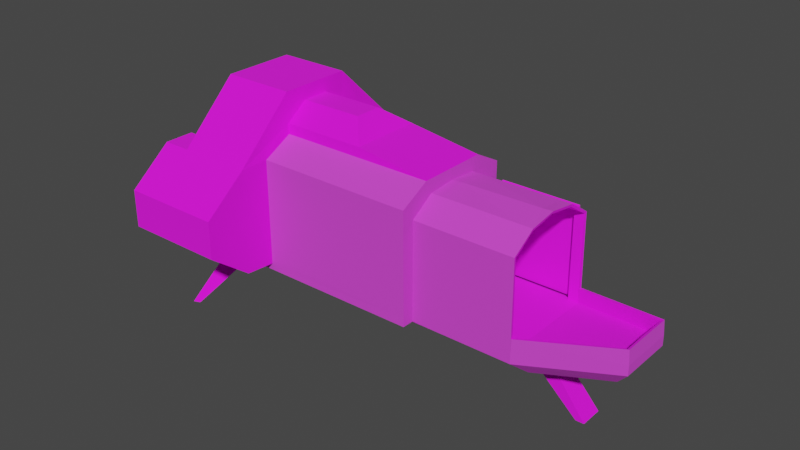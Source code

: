 # Source: Ship.blend  (saved by Blender 5.0.118; exported with 4.5.12 LTS)
import bpy
from mathutils import Matrix  # noqa: F401  (used for matrix-valued properties, if any)

bpy.ops.wm.read_factory_settings(use_empty=True)
scene = bpy.context.scene
scene.name = 'Scene'

# ---- collections
col_collection = bpy.data.collections.new('Collection'); scene.collection.children.link(col_collection)

# ---- images (referenced by path relative to the original .blend; pixels are not part of the script)
import os
ASSET_DIR = os.environ.get("B2B_ASSET_DIR", "")  # directory of the original .blend (textures are referenced by path, not embedded)
HERE = os.path.dirname(os.path.abspath(__file__))  # packed textures are extracted next to this script under _unpacked/

def load_image(name, relpath, width, height, colorspace="sRGB"):
    """Load a texture the original file referenced (path relative to the .blend, or extracted next to this script)."""
    p = next((c for c in (os.path.join(HERE, relpath), os.path.join(ASSET_DIR, relpath)) if relpath and os.path.exists(c)), "")
    if p:
        img = bpy.data.images.load(p, check_existing=True)
        img.name = name
    else:  # same state as the original file: an image datablock whose file is absent (Cycles renders it pink)
        img = bpy.data.images.new(name, width, height)
        img.source = "FILE"
        img.filepath = "//" + (relpath or name)
    img.colorspace_settings.name = colorspace
    return img
img_metal_wall_tx_1_png = load_image('metal_wall_tx_1.png', 'metal_wall_tx_1.png', 1024, 1024, 'sRGB')
img_concrete_wall_tx_1_png = load_image('concrete_wall_tx_1.png', 'concrete_wall_tx_1.png', 1024, 1024, 'sRGB')
img_metal_wall_tx_4_png = load_image('metal_wall_tx_4.png', 'metal_wall_tx_4.png', 1024, 1024, 'sRGB')
img_metal_floor_tx_1_png = load_image('metal_floor_tx_1.png', 'metal_floor_tx_1.png', 1024, 1024, 'sRGB')
img_concrete_2_png = load_image('concrete_2.png', 'concrete_2.png', 1024, 1024, 'sRGB')
img_metal_floor_tx_1_png_001 = load_image('metal_floor_tx_1.png.001', 'metal_floor_tx_1.png', 1024, 1024, 'sRGB')
img_metal_floor_tx_1_png_002 = load_image('metal_floor_tx_1.png.002', 'metal_floor_tx_1.png', 1024, 1024, 'sRGB')

# ---- materials (node trees are filled in below, after node groups)
mat_shipexteriorthrusterstatic = bpy.data.materials.new('ShipExteriorThrusterStatic')
mat_shipexteriorthrusterstatic.use_backface_culling_lightprobe_volume = False
mat_shipexteriorthrusterstatic.use_transparent_shadow = False
mat_shipexterior = bpy.data.materials.new('ShipExterior')
mat_shipexterior.use_backface_culling_lightprobe_volume = False
mat_shipexterior.use_transparent_shadow = False
mat_shipinteriorwalls = bpy.data.materials.new('ShipInteriorWalls')
mat_shipinteriorwalls.use_backface_culling_lightprobe_volume = False
mat_shipinteriorwalls.use_transparent_shadow = False
mat_shipinteriorfloors = bpy.data.materials.new('ShipInteriorFloors')
mat_shipinteriorfloors.use_backface_culling_lightprobe_volume = False
mat_shipinteriorfloors.use_transparent_shadow = False
mat_shipexteriorenginestatic = bpy.data.materials.new('ShipExteriorEngineStatic')
mat_shipexteriorenginestatic.use_backface_culling_lightprobe_volume = False
mat_shipexteriorenginestatic.use_transparent_shadow = False
mat_shipexteriorthrusterheatstatic = bpy.data.materials.new('ShipExteriorThrusterHeatStatic')
mat_shipexteriorthrusterheatstatic.use_backface_culling_lightprobe_volume = False
mat_shipexteriorthrusterheatstatic.use_transparent_shadow = False
mat_shipexteriorlandinggear = bpy.data.materials.new('ShipExteriorLandingGear')
mat_shipexteriorlandinggear.use_backface_culling_lightprobe_volume = False
mat_shipexteriorlandinggear.use_transparent_shadow = False
mat_shipinteriorceiling = bpy.data.materials.new('ShipInteriorCeiling')
mat_shipinteriorceiling.use_backface_culling_lightprobe_volume = False
mat_shipinteriorceiling.use_transparent_shadow = False
mat_shipexteriorthrusterback = bpy.data.materials.new('ShipExteriorThrusterBack')
mat_shipexteriorthrusterback.use_backface_culling_lightprobe_volume = False
mat_shipexteriorthrusterback.use_transparent_shadow = False
mat_glass = bpy.data.materials.new('Glass')
mat_glass.surface_render_method = 'BLENDED'
mat_glass.blend_method = 'BLEND'
mat_glass.use_backface_culling_lightprobe_volume = False
mat_shipinteriorfloors_001 = bpy.data.materials.new('ShipInteriorFloors.001')
mat_shipinteriorfloors_001.use_backface_culling_lightprobe_volume = False
mat_shipinteriorfloors_001.use_transparent_shadow = False
mat_shipinteriorfloors_002 = bpy.data.materials.new('ShipInteriorFloors.002')
mat_shipinteriorfloors_002.use_backface_culling_lightprobe_volume = False
mat_shipinteriorfloors_002.use_transparent_shadow = False

# ---- material node trees
mat_shipexteriorthrusterstatic.use_nodes = True; mat_shipexteriorthrusterstatic.node_tree.nodes.clear()
_N = mat_shipexteriorthrusterstatic.node_tree.nodes; _L = mat_shipexteriorthrusterstatic.node_tree.links
n0 = _N.new('ShaderNodeBsdfPrincipled'); n0.name = 'Principled BSDF'; n0.location = (10, 300)
n0.distribution = 'GGX'
n0.subsurface_method = 'RANDOM_WALK_SKIN'
n0.inputs[2].default_value = 1.0
n0.inputs[3].default_value = 1.45
n0.inputs[27].default_value = (0.0, 0.0, 0.0, 1.0)
n0.inputs[28].default_value = 1.0
n1 = _N.new('ShaderNodeOutputMaterial'); n1.name = 'Material Output'; n1.location = (300, 300)
n2 = _N.new('ShaderNodeTexImage'); n2.name = 'Image Texture'; n2.location = (-377, 241)
n2.image = img_metal_wall_tx_1_png
_L.new(n0.outputs[0], n1.inputs[0])
_L.new(n2.outputs[0], n0.inputs[0])
n1.is_active_output = True
mat_shipexterior.use_nodes = True; mat_shipexterior.node_tree.nodes.clear()
_N = mat_shipexterior.node_tree.nodes; _L = mat_shipexterior.node_tree.links
n0 = _N.new('ShaderNodeBsdfPrincipled'); n0.name = 'Principled BSDF'; n0.location = (10, 300)
n0.distribution = 'GGX'
n0.subsurface_method = 'RANDOM_WALK_SKIN'
n0.inputs[2].default_value = 1.0
n0.inputs[3].default_value = 1.45
n0.inputs[27].default_value = (0.0, 0.0, 0.0, 1.0)
n0.inputs[28].default_value = 1.0
n1 = _N.new('ShaderNodeOutputMaterial'); n1.name = 'Material Output'; n1.location = (300, 300)
n2 = _N.new('ShaderNodeTexImage'); n2.name = 'Image Texture'; n2.location = (-797, 213)
n2.image = img_concrete_wall_tx_1_png
n3 = _N.new('ShaderNodeRGBCurve'); n3.name = 'RGB Curves'; n3.location = (-435, 264)
_c = n3.mapping.curves[3]
while len(_c.points) > 2: _c.points.remove(_c.points[-1])
_c.points[0].location = (0.0, 0.05625); _c.points[0].handle_type = 'VECTOR'
_c.points[1].location = (0.51364, 1.0); _c.points[1].handle_type = 'AUTO'
_p = _c.points.new(1.0, 0.74375); _p.handle_type = 'AUTO'
n3.mapping.update()
_L.new(n0.outputs[0], n1.inputs[0])
_L.new(n2.outputs[0], n3.inputs[1])
_L.new(n3.outputs[0], n0.inputs[0])
n1.is_active_output = True
mat_shipinteriorwalls.use_nodes = True; mat_shipinteriorwalls.node_tree.nodes.clear()
_N = mat_shipinteriorwalls.node_tree.nodes; _L = mat_shipinteriorwalls.node_tree.links
n0 = _N.new('ShaderNodeBsdfPrincipled'); n0.name = 'Principled BSDF'; n0.location = (10, 300)
n0.distribution = 'GGX'
n0.subsurface_method = 'RANDOM_WALK_SKIN'
n0.inputs[2].default_value = 1.0
n0.inputs[3].default_value = 1.45
n0.inputs[27].default_value = (0.0, 0.0, 0.0, 1.0)
n0.inputs[28].default_value = 1.0
n1 = _N.new('ShaderNodeOutputMaterial'); n1.name = 'Material Output'; n1.location = (300, 300)
n2 = _N.new('ShaderNodeTexImage'); n2.name = 'Image Texture'; n2.location = (-442, 244)
n2.image = img_metal_wall_tx_4_png
_L.new(n0.outputs[0], n1.inputs[0])
_L.new(n2.outputs[0], n0.inputs[0])
n1.is_active_output = True
mat_shipinteriorfloors.use_nodes = True; mat_shipinteriorfloors.node_tree.nodes.clear()
_N = mat_shipinteriorfloors.node_tree.nodes; _L = mat_shipinteriorfloors.node_tree.links
n0 = _N.new('ShaderNodeBsdfPrincipled'); n0.name = 'Principled BSDF'; n0.location = (10, 300)
n0.distribution = 'GGX'
n0.subsurface_method = 'RANDOM_WALK_SKIN'
n0.inputs[2].default_value = 1.0
n0.inputs[3].default_value = 1.45
n0.inputs[27].default_value = (0.0, 0.0, 0.0, 1.0)
n0.inputs[28].default_value = 1.0
n1 = _N.new('ShaderNodeOutputMaterial'); n1.name = 'Material Output'; n1.location = (300, 300)
n2 = _N.new('ShaderNodeTexImage'); n2.name = 'Image Texture'; n2.location = (-463, 165)
n2.image = img_metal_floor_tx_1_png
_L.new(n0.outputs[0], n1.inputs[0])
_L.new(n2.outputs[0], n0.inputs[0])
n1.is_active_output = True
mat_shipexteriorenginestatic.use_nodes = True; mat_shipexteriorenginestatic.node_tree.nodes.clear()
_N = mat_shipexteriorenginestatic.node_tree.nodes; _L = mat_shipexteriorenginestatic.node_tree.links
n0 = _N.new('ShaderNodeBsdfPrincipled'); n0.name = 'Principled BSDF'; n0.location = (10, 300)
n0.distribution = 'GGX'
n0.subsurface_method = 'RANDOM_WALK_SKIN'
n0.inputs[2].default_value = 1.0
n0.inputs[3].default_value = 1.45
n0.inputs[27].default_value = (0.0, 0.0, 0.0, 1.0)
n0.inputs[28].default_value = 1.0
n1 = _N.new('ShaderNodeOutputMaterial'); n1.name = 'Material Output'; n1.location = (300, 300)
n2 = _N.new('ShaderNodeTexImage'); n2.name = 'Image Texture'; n2.location = (-466, 148)
n2.image = img_concrete_2_png
_L.new(n0.outputs[0], n1.inputs[0])
_L.new(n2.outputs[0], n0.inputs[0])
n1.is_active_output = True
mat_shipexteriorthrusterheatstatic.use_nodes = True; mat_shipexteriorthrusterheatstatic.node_tree.nodes.clear()
_N = mat_shipexteriorthrusterheatstatic.node_tree.nodes; _L = mat_shipexteriorthrusterheatstatic.node_tree.links
n0 = _N.new('ShaderNodeOutputMaterial'); n0.name = 'Material Output'; n0.location = (300, 300)
n1 = _N.new('ShaderNodeBsdfPrincipled'); n1.name = 'Principled BSDF'; n1.location = (10, 300)
n1.distribution = 'GGX'
n1.subsurface_method = 'RANDOM_WALK_SKIN'
n1.inputs[0].default_value = (0.0, 0.0, 0.0, 1.0)
n1.inputs[2].default_value = 1.0
n1.inputs[3].default_value = 1.45
n1.inputs[27].default_value = (0.0, 0.0, 0.0, 1.0)
n1.inputs[28].default_value = 1.0
_L.new(n1.outputs[0], n0.inputs[0])
n0.is_active_output = True
mat_shipexteriorlandinggear.use_nodes = True; mat_shipexteriorlandinggear.node_tree.nodes.clear()
_N = mat_shipexteriorlandinggear.node_tree.nodes; _L = mat_shipexteriorlandinggear.node_tree.links
n0 = _N.new('ShaderNodeOutputMaterial'); n0.name = 'Material Output'; n0.location = (300, 300)
n1 = _N.new('ShaderNodeBsdfPrincipled'); n1.name = 'Principled BSDF'; n1.location = (10, 300)
n1.distribution = 'GGX'
n1.subsurface_method = 'RANDOM_WALK_SKIN'
n1.inputs[2].default_value = 1.0
n1.inputs[3].default_value = 1.45
n1.inputs[27].default_value = (0.0, 0.0, 0.0, 1.0)
n1.inputs[28].default_value = 1.0
n2 = _N.new('ShaderNodeTexImage'); n2.name = 'Image Texture'; n2.location = (-688, 181)
n2.image = img_metal_floor_tx_1_png
_L.new(n1.outputs[0], n0.inputs[0])
_L.new(n2.outputs[0], n1.inputs[0])
n0.is_active_output = True
mat_shipinteriorceiling.use_nodes = True; mat_shipinteriorceiling.node_tree.nodes.clear()
_N = mat_shipinteriorceiling.node_tree.nodes; _L = mat_shipinteriorceiling.node_tree.links
n0 = _N.new('ShaderNodeBsdfPrincipled'); n0.name = 'Principled BSDF'; n0.location = (10, 300)
n0.distribution = 'GGX'
n0.subsurface_method = 'RANDOM_WALK_SKIN'
n0.inputs[2].default_value = 1.0
n0.inputs[3].default_value = 1.45
n0.inputs[27].default_value = (0.0, 0.0, 0.0, 1.0)
n0.inputs[28].default_value = 1.0
n1 = _N.new('ShaderNodeOutputMaterial'); n1.name = 'Material Output'; n1.location = (300, 300)
n2 = _N.new('ShaderNodeTexImage'); n2.name = 'Image Texture'; n2.location = (-531, 106)
n2.image = img_metal_wall_tx_1_png
_L.new(n0.outputs[0], n1.inputs[0])
_L.new(n2.outputs[0], n0.inputs[0])
n1.is_active_output = True
mat_shipexteriorthrusterback.use_nodes = True; mat_shipexteriorthrusterback.node_tree.nodes.clear()
_N = mat_shipexteriorthrusterback.node_tree.nodes; _L = mat_shipexteriorthrusterback.node_tree.links
n0 = _N.new('ShaderNodeBsdfPrincipled'); n0.name = 'Principled BSDF'; n0.location = (10, 300)
n0.distribution = 'GGX'
n0.subsurface_method = 'RANDOM_WALK_SKIN'
n0.inputs[3].default_value = 1.45
n0.inputs[27].default_value = (0.0, 0.0, 0.0, 1.0)
n0.inputs[28].default_value = 1.0
n1 = _N.new('ShaderNodeOutputMaterial'); n1.name = 'Material Output'; n1.location = (300, 300)
_L.new(n0.outputs[0], n1.inputs[0])
n1.is_active_output = True
mat_glass.use_nodes = True; mat_glass.node_tree.nodes.clear()
_N = mat_glass.node_tree.nodes; _L = mat_glass.node_tree.links
n0 = _N.new('ShaderNodeOutputMaterial'); n0.name = 'Material Output'; n0.location = (300, 300)
n0.target = 'CYCLES'
n1 = _N.new('ShaderNodeRGB'); n1.name = 'RGB'; n1.location = (-221, 284)
n1.outputs[0].default_value = (0.7835, 0.9568, 1.0, 1.0)
n2 = _N.new('ShaderNodeBsdfPrincipled'); n2.name = 'Principled BSDF'; n2.location = (10, 300)
n2.distribution = 'GGX'
n2.inputs[2].default_value = 1.0
n2.inputs[3].default_value = 1.45
n2.inputs[4].default_value = 0.01818
n2.inputs[11].default_value = 1.01
n2.inputs[13].default_value = 0.0
n2.inputs[18].default_value = 1.0
n2.inputs[20].default_value = 0.0
n2.inputs[27].default_value = (0.0, 0.0, 0.0, 1.0)
n3 = _N.new('ShaderNodeOutputMaterial'); n3.name = 'Material Output.001'; n3.location = (0, 0)
n3.target = 'EEVEE'
n4 = _N.new('ShaderNodeMixShader'); n4.name = 'Mix Shader'; n4.location = (0, 0)
n4.label = 'Disable Shadow'
n4.hide = True
n5 = _N.new('ShaderNodeLightPath'); n5.name = 'Light Path'; n5.location = (0, 0)
n5.hide = True
n6 = _N.new('ShaderNodeBsdfTransparent'); n6.name = 'Transparent BSDF'; n6.location = (0, 0)
n6.hide = True
_L.new(n2.outputs[0], n0.inputs[0])
_L.new(n1.outputs[0], n2.inputs[0])
_L.new(n2.outputs[0], n0.inputs[1])
_L.new(n2.outputs[0], n3.inputs[1])
_L.new(n2.outputs[0], n4.inputs[1])
_L.new(n4.outputs[0], n3.inputs[0])
_L.new(n5.outputs[1], n4.inputs[0])
_L.new(n6.outputs[0], n4.inputs[2])
n0.is_active_output = True
mat_shipinteriorfloors_001.use_nodes = True; mat_shipinteriorfloors_001.node_tree.nodes.clear()
_N = mat_shipinteriorfloors_001.node_tree.nodes; _L = mat_shipinteriorfloors_001.node_tree.links
n0 = _N.new('ShaderNodeBsdfPrincipled'); n0.name = 'Principled BSDF'; n0.location = (10, 300)
n0.distribution = 'GGX'
n0.subsurface_method = 'RANDOM_WALK_SKIN'
n0.inputs[2].default_value = 1.0
n0.inputs[3].default_value = 1.45
n0.inputs[27].default_value = (0.0, 0.0, 0.0, 1.0)
n0.inputs[28].default_value = 1.0
n1 = _N.new('ShaderNodeOutputMaterial'); n1.name = 'Material Output'; n1.location = (300, 300)
n2 = _N.new('ShaderNodeTexImage'); n2.name = 'Image Texture'; n2.location = (-463, 165)
n2.image = img_metal_floor_tx_1_png_001
_L.new(n0.outputs[0], n1.inputs[0])
_L.new(n2.outputs[0], n0.inputs[0])
n1.is_active_output = True
mat_shipinteriorfloors_002.use_nodes = True; mat_shipinteriorfloors_002.node_tree.nodes.clear()
_N = mat_shipinteriorfloors_002.node_tree.nodes; _L = mat_shipinteriorfloors_002.node_tree.links
n0 = _N.new('ShaderNodeBsdfPrincipled'); n0.name = 'Principled BSDF'; n0.location = (10, 300)
n0.distribution = 'GGX'
n0.subsurface_method = 'RANDOM_WALK_SKIN'
n0.inputs[2].default_value = 1.0
n0.inputs[3].default_value = 1.45
n0.inputs[27].default_value = (0.0, 0.0, 0.0, 1.0)
n0.inputs[28].default_value = 1.0
n1 = _N.new('ShaderNodeOutputMaterial'); n1.name = 'Material Output'; n1.location = (300, 300)
n2 = _N.new('ShaderNodeTexImage'); n2.name = 'Image Texture'; n2.location = (-463, 165)
n2.image = img_metal_floor_tx_1_png_002
_L.new(n0.outputs[0], n1.inputs[0])
_L.new(n2.outputs[0], n0.inputs[0])
n1.is_active_output = True

# ---- world
world_world = bpy.data.worlds.new('World'); scene.world = world_world
world_world.use_nodes = True; world_world.node_tree.nodes.clear()
_N = world_world.node_tree.nodes; _L = world_world.node_tree.links
n0 = _N.new('ShaderNodeOutputWorld'); n0.name = 'World Output'; n0.location = (300, 300)
n1 = _N.new('ShaderNodeBackground'); n1.name = 'Background'; n1.location = (10, 300)
n1.inputs[0].default_value = (0.05088, 0.05088, 0.05088, 1.0)
_L.new(n1.outputs[0], n0.inputs[0])
n0.is_active_output = True
world_world.color = (0.05088, 0.05088, 0.05088)
world_world.use_sun_shadow = False
world_world.sun_shadow_jitter_overblur = 0.0

# ---- meshes
me_cube = bpy.data.meshes.new('Cube')
me_cube.from_pydata([(-6.186, -0.00944, 2.612), (2.013, -0.00944, 2.211), (2.013, 1.876, 1.574), (5.265, 1.882, -1.546), (5.591, 1.79, 1.525), (8.797, 0.9385, -0.5068), (8.782, -0.00944, -0.5125), (1.943, -0.01751, 2.141), (-6.112, 2.258, 2.01), (-3.555, 2.292, 2.038), (1.943, 1.781, -1.557), (2.396, 1.776, -1.557), (-3.555, -2.378, 2.09), (2.013, -2.299, -1.557), (5.624, -1.783, -1.547), (5.591, -1.79, 1.525), (-3.605, -1.248, 2.517), (1.954, -2.258, 2.01), (1.949, -0.9947, 2.064), (-3.605, -2.226, -1.572), (5.265, -1.782, -1.546), (5.637, -1.882, -1.895), (8.914, -0.9925, -1.331), (2.386, -1.021, 2.136), (2.386, -1.876, 1.574), (2.386, 1.021, 2.136), (5.233, -0.00944, 2.273), (2.382, -1.794, 1.529), (-6.182, 1.272, 2.614), (-6.186, -0.00944, -1.573), (5.604, 1.876, 1.574), (2.013, 2.326, 2.051), (2.013, 1.876, -1.557), (-3.555, 2.378, 2.09), (-0.6073, -0.00944, 2.684), (-6.117, 1.255, 2.539), (-3.605, 1.248, 2.517), (-6.115, -0.00963, 2.541), (1.974, 1.25, 2.525), (1.971, 1.796, 1.531), (1.942, -0.01136, 2.543), (-6.115, 2.256, -1.573), (-0.6074, -0.01217, 2.584), (2.404, 1.801, 1.524), (5.604, -1.021, 2.136), (5.58, -0.9895, 2.044), (-6.182, -1.272, 2.614), (5.604, -1.873, 1.574), (2.013, 0.00944, 2.614), (-3.605, -2.326, -1.573), (-6.172, -2.326, 2.051), (-6.117, -1.255, 2.539), (8.814, 0.00944, -0.9888), (1.974, -1.25, 2.525), (1.971, -1.796, 1.531), (1.968, -1.771, -1.557), (8.914, 0.9925, -1.331), (8.914, -0.00944, -1.331), (5.265, 1.882, -1.895), (2.013, -1.876, -1.906), (2.013, -2.299, -1.906), (5.265, -1.882, -1.895), (5.232, 1.876, 1.574), (5.236, 1.797, 1.522), (-0.6073, 1.272, 2.614), (5.637, 1.882, -1.546), (8.876, 0.9925, -0.4785), (8.876, -0.00944, -0.4785), (-3.605, 1.272, 2.614), (8.914, 0.9925, -0.9814), (2.014, 1.021, 2.136), (-3.605, 2.326, -1.573), (-3.605, -0.00944, 2.614), (2.396, 1.876, -1.557), (-6.086, -0.009761, -1.573), (5.58, 0.9895, 2.044), (-3.605, 2.226, -1.572), (-3.605, -0.01078, 2.514), (5.637, -1.882, -1.546), (-3.605, -1.272, 2.614), (8.914, -0.9925, -0.9814), (2.013, -1.272, 2.614), (-6.186, -2.326, -1.573), (2.013, -1.876, -1.557), (8.797, -0.9385, -0.5068), (-6.115, -2.256, -1.573), (-6.186, 2.326, -1.922), (-6.186, -2.326, -1.922), (2.396, -1.876, -1.906), (2.386, -0.00944, 2.235), (5.233, -1.021, 2.136), (5.233, 1.021, 2.136), (2.41, 1.876, 1.574), (5.604, 1.021, 2.136), (5.604, -0.00944, 2.296), (8.914, -0.00944, -0.9814), (2.013, 1.272, 2.614), (-6.186, 2.326, -1.573), (-6.172, 2.326, 2.051), (2.013, 2.299, -1.557), (8.876, -0.9925, -0.4785), (5.578, -0.01986, 2.2), (5.624, 1.783, -1.547), (-0.6074, 1.27, 2.514), (8.834, 0.9317, -0.9873), (1.954, 2.258, 2.01), (1.949, 0.9947, 2.064), (1.942, 2.229, -1.556), (5.265, 1.782, -1.546), (-0.6073, -1.272, 2.614), (2.013, -2.326, 2.051), (2.014, -1.021, 2.136), (2.013, -1.876, 1.574), (5.265, -1.882, -1.546), (2.396, -1.876, -1.557), (8.834, -0.9317, -0.9873), (-0.6074, -1.27, 2.514), (-6.112, -2.258, 2.01), (1.942, -2.229, -1.556), (-3.555, -2.292, 2.038), (2.396, -1.776, -1.557), (5.637, 1.882, -1.895), (2.013, 1.876, -1.906), (2.013, 2.299, -1.906), (2.396, 1.876, -1.906), (5.233, -1.876, 1.574), (5.249, -1.792, 1.526), (1.428, -1.417, -2.296), (1.428, -1.749, -2.295), (5.966, 1.399, -2.288), (5.274, 1.399, -2.288), (2.39, -1.394, -2.296), (5.966, -1.399, -2.288), (2.39, 1.394, -2.296), (1.428, 1.417, -2.296), (-5.182, -1.771, -2.308), (8.486, 0.7312, -1.849), (8.47, 0.007406, -1.85), (-5.182, 1.771, -2.308), (8.486, -0.7312, -1.849), (5.274, -1.399, -2.288), (1.428, 1.749, -2.295), (8.876, 0.9925, -0.4785), (5.637, 1.882, -1.546), (8.876, -0.9925, -0.4785), (8.797, -0.9385, -0.5068), (5.624, 1.783, -1.547), (5.637, -1.882, -1.546), (8.797, 0.9385, -0.5068), (5.624, -1.783, -1.547), (8.876, 0.9925, -0.4785), (5.637, 1.882, -1.046), (8.876, -0.9925, -0.4785), (8.797, -0.9385, -0.5068), (5.624, 1.783, -1.047), (5.637, -1.882, -1.046), (8.797, 0.9385, -0.5068), (5.624, -1.783, -1.047)], [], [(1, 89, 25, 70), (70, 25, 92, 2), (68, 33, 98, 28), (68, 28, 0, 72), (96, 70, 2, 31), (48, 1, 70, 96), (0, 28, 98, 97, 29), (98, 33, 71, 97), (31, 33, 68, 96), (32, 99, 31, 2), (71, 33, 31, 99), (34, 48, 96, 64), (64, 68, 72, 34), (30, 65, 3, 62), (32, 2, 92, 73), (7, 106, 75, 101), (106, 39, 43, 63, 4, 75), (36, 35, 8, 9), (36, 77, 37, 35), (5, 104, 52, 6), (40, 38, 106, 7), (37, 74, 41, 8, 35), (8, 41, 76, 9), (105, 38, 36, 9), (10, 39, 105, 107), (76, 107, 105, 9), (103, 42, 77, 36), (4, 63, 108, 102), (10, 11, 43, 39), (0, 29, 74, 37), (151, 30, 4, 154), (69, 95, 52, 104), (68, 64, 103, 36), (1, 48, 40, 7), (64, 96, 38, 103), (94, 26, 89, 1, 7, 101), (97, 71, 76, 41), (2, 92, 43, 39), (29, 97, 41, 74), (99, 32, 10, 107), (96, 68, 36, 38), (72, 0, 37, 77), (34, 72, 77, 42), (3, 65, 102, 108), (32, 73, 11, 10), (1, 111, 23, 89), (111, 112, 24, 23), (79, 46, 50, 12), (79, 72, 0, 46), (48, 81, 111, 1), (0, 29, 82, 50, 46), (50, 82, 49, 12), (110, 81, 79, 12), (83, 112, 110, 13), (49, 13, 110, 12), (34, 109, 81, 48), (109, 34, 72, 79), (7, 101, 45, 18), (18, 45, 15, 126, 27, 54), (16, 119, 117, 51), (16, 51, 37, 77), (102, 154, 146), (84, 6, 52, 115), (53, 18, 54, 17), (40, 7, 18, 53), (37, 51, 117, 85, 74), (117, 119, 19, 85), (17, 119, 16, 53), (55, 118, 17, 54), (19, 119, 17, 118), (116, 16, 77, 42), (114, 83, 112, 54, 55, 120), (80, 115, 52, 95), (79, 16, 116, 109), (78, 14, 115, 80), (109, 116, 53, 81), (82, 85, 19, 49), (112, 24, 27, 54), (29, 74, 85, 82), (13, 118, 55, 83), (49, 19, 118, 13), (81, 53, 16, 79), (113, 20, 14, 78), (83, 55, 120, 114), (104, 102, 14, 115, 52), (86, 97, 71, 99, 123), (88, 131, 140, 61), (60, 13, 49, 82, 87), (139, 137, 57, 22), (123, 141, 138, 86), (21, 132, 139, 22), (59, 127, 131, 88), (122, 134, 141, 123), (57, 137, 136, 56), (56, 136, 129, 121), (61, 140, 132, 21), (58, 130, 133, 124), (124, 133, 134, 122), (59, 83, 13, 60), (88, 114, 83, 59), (113, 114, 120, 20), (114, 88, 61, 113), (21, 78, 113, 61), (22, 80, 78, 21), (80, 22, 57, 95), (56, 69, 95, 57), (69, 56, 121, 65), (65, 121, 58, 3), (3, 58, 124, 73), (73, 124, 122, 32), (87, 82, 29, 97, 86), (89, 23, 90, 26), (25, 89, 26, 91), (23, 24, 125, 90), (26, 90, 44, 94), (91, 26, 94, 93), (90, 125, 47, 44), (62, 91, 93, 30), (92, 25, 91, 62), (24, 125, 126, 27), (125, 47, 15, 126), (24, 112, 83, 114), (126, 20, 120, 27), (15, 14, 20, 126), (54, 27, 120, 55), (125, 24, 114, 113), (63, 4, 30, 62), (108, 63, 62, 3), (62, 63, 43, 92), (92, 43, 11, 73), (3, 73, 11, 108), (93, 75, 4, 30), (45, 44, 47, 15), (14, 78, 147, 149), (67, 66, 5, 6), (84, 100, 67, 6), (14, 102, 108, 11, 10, 107, 76, 41, 74, 85, 19, 118, 55, 120, 20), (38, 105, 39, 106), (42, 103, 38, 40), (48, 34, 42, 40), (42, 40, 53, 116), (121, 129, 130, 58), (32, 122, 123, 99), (94, 44, 45, 101), (47, 155, 157, 15), (78, 47, 125, 113), (66, 67, 95, 69), (65, 69, 104, 102), (71, 99, 107, 76), (143, 151, 150, 69), (100, 80, 95, 67), (81, 110, 112, 111), (93, 94, 101, 75), (136, 137, 139, 132, 129), (129, 132, 140, 131, 127, 134, 133, 130), (134, 127, 128, 135, 138, 141), (60, 128, 127, 59), (148, 142, 150, 156), (149, 147, 155, 157), (115, 149, 157, 153), (100, 84, 145, 144), (5, 66, 142, 148), (65, 102, 146, 143), (152, 153, 157, 155), (156, 150, 151, 154), (143, 146, 154, 151), (144, 145, 153, 152), (104, 156, 154, 146), (155, 147, 80, 152), (87, 135, 128, 60), (138, 135, 87, 86)])
me_cube.polygons.foreach_set('material_index', [1, 1, 1, 1, 1, 1, 1, 1, 1, 1, 1, 1, 1, 1, 1, 8, 8, 8, 8, 2, 2, 2, 2, 8, 2, 2, 8, 2, 2, 1, 2, 2, 0, 0, 0, 0, 0, 0, 0, 0, 0, 0, 1, 0, 0, 1, 1, 1, 1, 1, 1, 1, 1, 1, 1, 1, 1, 8, 8, 8, 8, 2, 2, 2, 2, 2, 2, 8, 2, 2, 8, 2, 0, 0, 0, 0, 0, 0, 0, 0, 0, 0, 0, 0, 3, 1, 1, 1, 1, 1, 1, 1, 1, 1, 1, 1, 1, 1, 1, 1, 0, 1, 1, 1, 1, 1, 1, 1, 1, 1, 1, 1, 1, 1, 1, 1, 1, 1, 1, 0, 0, 1, 2, 2, 2, 1, 0, 2, 8, 2, 3, 2, 2, 0, 2, 2, 3, 2, 8, 0, 8, 1, 1, 2, 2, 1, 1, 2, 0, 1, 1, 1, 2, 1, 1, 1, 1, 2, 0, 2, 2, 2, 2, 2, 2, 2, 2, 2, 1, 1, 1])
_uv = me_cube.uv_layers.new(name='UVMap')
_uv.uv.foreach_set('vector', [0.6648, 0.237, 0.6851, 0.2369, 0.6851, 0.2931, 0.6648, 0.2931, 0.6915, 0.2369, 0.7117, 0.2369, 0.7131, 0.2925, 0.6915, 0.2925, 0.4115, 0.8347, 0.4779, 0.832, 0.4764, 0.9741, 0.4115, 0.9746, 0.14, 0.9968, 0.14, 0.8569, 0.2096, 0.8567, 0.2096, 0.9968, 0.8158, 0.4648, 0.8451, 0.4649, 0.8502, 0.5202, 0.8158, 0.5296, 0.8028, 0.1975, 0.8246, 0.1965, 0.8287, 0.2524, 0.8028, 0.2661, 0.1336, 0.682, 0.06405, 0.6821, 0.006822, 0.6516, 0.006823, 0.4548, 0.1336, 0.4548, 0.4808, 0.8229, 0.3387, 0.8256, 0.3407, 0.6267, 0.4808, 0.6261, 0.1415, 0.6735, 0.14, 0.3712, 0.2064, 0.3685, 0.2064, 0.6735, 0.5874, 0.3147, 0.6104, 0.3148, 0.6104, 0.5107, 0.5861, 0.4847, 0.3387, 0.003203, 0.5376, 0.005908, 0.5355, 0.3083, 0.3396, 0.3083, 0.9834, 0.5545, 0.9823, 0.6969, 0.9137, 0.6969, 0.9137, 0.5546, 0.006822, 0.8513, 0.006926, 0.6885, 0.07651, 0.6886, 0.07651, 0.8514, 0.5144, 0.7955, 0.5144, 0.6261, 0.5346, 0.6263, 0.5346, 0.7957, 0.6077, 0.5172, 0.6077, 0.6872, 0.5861, 0.6872, 0.5869, 0.5172, 0.1137, 0.4852, 0.1147, 0.2849, 0.8312, 0.2844, 0.8312, 0.4859, 0.1176, 0.2725, 0.1222, 0.08251, 0.2077, 0.08113, 0.7665, 0.08259, 0.8366, 0.08409, 0.8341, 0.2725, 0.6588, 0.2865, 0.9386, 0.2865, 0.9378, 0.4129, 0.6529, 0.4144, 0.01776, 0.5691, 0.01767, 0.4289, 0.2973, 0.4289, 0.2976, 0.5697, 0.6015, 0.6251, 0.6392, 0.6258, 0.6388, 0.698, 0.6015, 0.6993, 0.6156, 0.3938, 0.6155, 0.2951, 0.6519, 0.3145, 0.6471, 0.3938, 0.5657, 0.6058, 0.5657, 0.004786, 0.8966, 0.004885, 0.8969, 0.5282, 0.7503, 0.6055, 0.8588, 0.535, 0.8588, 0.00245, 1.232, 0.002824, 1.239, 0.5397, 0.03371, 0.4125, 0.03144, 0.2864, 0.6528, 0.2864, 0.6473, 0.4144, 0.4136, 0.3085, 0.4144, 0.5502, 0.3786, 0.588, 0.3786, 0.3088, -0.2356, 0.00405, 0.5904, 0.009027, 0.5904, 0.54, -0.2298, 0.5417, 0.3039, 0.5708, 0.3039, 0.4278, 0.6378, 0.4282, 0.6378, 0.5684, 0.2239, 0.5004, 0.1961, 0.5005, 0.1961, 0.2603, 0.2242, 0.26, 0.8298, 0.3011, 0.8653, 0.3014, 0.8638, 0.5425, 0.8298, 0.5428, 0.1706, 0.6215, 0.1706, 0.3845, 0.1762, 0.3845, 0.1746, 0.6175, 0.4463, 0.5837, 0.4463, 0.7888, 0.4395, 0.7849, 0.4385, 0.5836, 0.8214, 0.3735, 0.8214, 0.2951, 0.8293, 0.2965, 0.8276, 0.3687, 0.7104, 0.1925, 0.7104, 0.1128, 0.7131, 0.1128, 0.7131, 0.1925, 0.2267, 0.2283, 0.2267, 0.239, 0.2247, 0.2371, 0.2248, 0.2264, 0.5546, 0.484, 0.5546, 0.6263, 0.5496, 0.6241, 0.5492, 0.484, 0.5316, 0.6256, 0.532, 0.6157, 0.5316, 0.54, 0.532, 0.5301, 0.5339, 0.5282, 0.5341, 0.6248, 0.9458, 0.07392, 0.9458, 0.005326, 0.9484, 0.005322, 0.9477, 0.07203, 0.7508, 0.4629, 0.7508, 0.4735, 0.7484, 0.4733, 0.7484, 0.4618, 0.8581, 0.8812, 0.8581, 0.9433, 0.8563, 0.9414, 0.8555, 0.8812, 0.2122, 0.2402, 0.2122, 0.2289, 0.2141, 0.2264, 0.2141, 0.2383, 0.5417, 0.353, 0.5417, 0.2037, 0.5444, 0.2037, 0.5442, 0.3519, 0.932, 0.5587, 0.932, 0.4901, 0.9339, 0.492, 0.9347, 0.5587, 0.5546, 0.3147, 0.5546, 0.4775, 0.5492, 0.4776, 0.5492, 0.3148, 0.9154, 0.6884, 0.9154, 0.6785, 0.918, 0.6788, 0.918, 0.6884, 0.7376, 0.4636, 0.7377, 0.4738, 0.7351, 0.4738, 0.7351, 0.4618, 0.9035, 0.4649, 0.9035, 0.5199, 0.8833, 0.5199, 0.8833, 0.4648, 0.528, 0.8581, 0.528, 0.8025, 0.5482, 0.8025, 0.5482, 0.8581, 0.3387, 0.9719, 0.3387, 0.832, 0.4036, 0.8325, 0.4051, 0.9746, 0.996, 0.8905, 0.9274, 0.8905, 0.9274, 0.7503, 0.996, 0.7506, 0.7704, 0.2661, 0.7704, 0.1965, 0.7964, 0.2101, 0.7923, 0.265, 0.6383, 0.2304, 0.6383, 0.003204, 0.764, 0.003203, 0.764, 0.2, 0.7068, 0.2305, 0.6168, 0.7513, 0.6168, 0.5545, 0.7569, 0.5551, 0.7589, 0.754, 0.6089, 0.3083, 0.5441, 0.3083, 0.544, 0.003203, 0.6104, 0.005901, 0.326, 0.3685, 0.3273, 0.5385, 0.303, 0.5646, 0.303, 0.3686, 0.5376, 0.3147, 0.5367, 0.6197, 0.3408, 0.6197, 0.3387, 0.3174, 0.9865, 0.4441, 0.9178, 0.4441, 0.9178, 0.3018, 0.9874, 0.3018, 0.8092, 0.003247, 0.8779, 0.003203, 0.8778, 0.166, 0.8092, 0.166, 0.1157, 0.4973, 0.8332, 0.4973, 0.8332, 0.6911, 0.1167, 0.6907, 0.1157, 0.7022, 0.8321, 0.7037, 0.8343, 0.8921, 0.7668, 0.8922, 0.201, 0.8921, 0.1199, 0.8922, 0.02751, 0.8578, 0.02168, 0.7299, 0.3065, 0.7314, 0.3073, 0.8578, 0.02618, 0.5823, 0.306, 0.5815, 0.3058, 0.7202, 0.02618, 0.7201, 0.5325, 0.7608, 0.5325, 0.7999, 0.5325, 0.7608, 0.5556, 0.6993, 0.556, 0.6266, 0.5933, 0.6251, 0.5933, 0.6988, 0.8102, 0.3836, 0.769, 0.3836, 0.763, 0.3085, 0.8133, 0.2951, 0.66, 0.2951, 0.6915, 0.296, 0.6964, 0.3726, 0.66, 0.392, 0.5648, 0.6079, 0.383, 0.6076, 0.2364, 0.5302, 0.2367, 0.006944, 0.5642, 0.00379, 0.5059, 0.5341, 0.1297, 0.5386, 0.1367, 0.007516, 0.5059, 0.007146, 0.3117, 0.7336, 0.9252, 0.7317, 0.9308, 0.8596, 0.3094, 0.8596, 0.3345, 0.3085, 0.3704, 0.3088, 0.3704, 0.588, 0.3345, 0.5502, 0.907, 0.00412, 0.9012, 0.5465, 0.07366, 0.5448, 0.07366, 0.009142, 0.3111, 0.5825, 0.645, 0.5849, 0.6451, 0.7227, 0.3111, 0.7227, 0.6073, 0.007402, 0.5946, 0.03452, 0.6073, 0.4198, 0.6013, 0.4247, 0.5857, 0.03422, 0.6003, 0.004075, 0.1102, 0.9637, 0.1081, 0.962, 0.1081, 0.937, 0.1107, 0.9376, 0.6998, 0.1925, 0.6971, 0.1925, 0.6971, 0.1128, 0.6998, 0.1128, 0.7218, 0.3682, 0.7244, 0.3685, 0.7239, 0.4581, 0.7218, 0.4597, 0.1231, 0.6885, 0.1285, 0.6885, 0.1281, 0.8286, 0.1231, 0.8308, 0.9453, 0.4901, 0.9472, 0.492, 0.948, 0.5587, 0.9453, 0.5587, 0.8771, 0.5772, 0.8771, 0.5871, 0.8747, 0.5871, 0.8747, 0.5761, 0.8725, 0.8821, 0.8752, 0.8821, 0.8744, 0.9418, 0.8725, 0.9436, 0.1996, 0.2264, 0.2015, 0.2282, 0.2008, 0.2404, 0.1996, 0.2376, 0.3233, 0.3931, 0.326, 0.3931, 0.3252, 0.5406, 0.3233, 0.5424, 0.3366, 0.3931, 0.3391, 0.3941, 0.3393, 0.5424, 0.3366, 0.5424, 0.9077, 0.5761, 0.9104, 0.5761, 0.9103, 0.5857, 0.9077, 0.586, 0.882, 0.6797, 0.8848, 0.6785, 0.8848, 0.6898, 0.8821, 0.6899, 0.3854, 0.07291, 0.6628, 0.0004548, 0.6628, 0.304, 0.3854, 0.2315, 0.3871, 0.1514, 0.1336, 0.4484, 0.1147, 0.4484, 0.1149, 0.3083, 0.1147, 0.003203, 0.1336, 0.00324, 0.08306, 0.6889, 0.1167, 0.6885, 0.1167, 0.8451, 0.08291, 0.8447, 0.0893, 0.00324, 0.1083, 0.003203, 0.108, 0.3083, 0.1083, 0.4484, 0.0893, 0.4484, 0.2525, 0.8709, 0.2531, 0.911, 0.216, 0.9101, 0.216, 0.8567, 0.003203, 0.003203, 0.03982, 0.03493, 0.03985, 0.3938, 0.003203, 0.4484, 0.7704, 0.003203, 0.8028, 0.02347, 0.8021, 0.167, 0.7704, 0.1901, 0.9434, 0.4855, 0.9104, 0.517, 0.9099, 0.4648, 0.9436, 0.4648, 0.5861, 0.739, 0.59, 0.6936, 0.6042, 0.7047, 0.6042, 0.7531, 0.08291, 0.8515, 0.12, 0.8524, 0.1194, 0.8917, 0.08291, 0.9059, 0.777, 0.3018, 0.8087, 0.3248, 0.8094, 0.4684, 0.777, 0.4886, 0.2128, 0.6275, 0.2466, 0.628, 0.2466, 0.6655, 0.2128, 0.6477, 0.8496, 0.458, 0.8158, 0.4583, 0.8158, 0.3018, 0.8495, 0.3022, 0.5208, 0.9257, 0.4872, 0.926, 0.4872, 0.8738, 0.5204, 0.905, 0.777, 0.495, 0.796, 0.495, 0.796, 0.518, 0.777, 0.518, 0.777, 0.5244, 0.796, 0.5244, 0.796, 0.5452, 0.777, 0.5452, 0.8714, 0.5981, 0.8714, 0.6744, 0.8687, 0.6744, 0.8687, 0.5981, 0.9073, 0.7103, 0.8884, 0.7103, 0.8884, 0.5546, 0.9073, 0.5545, 0.8212, 0.2725, 0.8401, 0.2725, 0.8401, 0.2927, 0.8212, 0.2927, 0.5797, 0.6979, 0.561, 0.701, 0.561, 0.5141, 0.5797, 0.511, 0.05957, 0.9111, 0.0406, 0.9111, 0.0406, 0.8578, 0.05957, 0.8578, 0.9051, 0.2509, 0.8862, 0.2509, 0.8862, 0.1965, 0.9051, 0.1965, 0.561, 0.3147, 0.5797, 0.3178, 0.5797, 0.5046, 0.561, 0.5015, 0.7958, 0.2725, 0.8148, 0.2725, 0.8148, 0.2927, 0.7958, 0.2927, 0.303, 0.7668, 0.322, 0.7669, 0.322, 0.9226, 0.303, 0.9225, 0.7704, 0.2725, 0.7894, 0.2725, 0.7894, 0.2932, 0.7704, 0.2932, 0.2777, 0.3685, 0.2966, 0.3685, 0.2966, 0.4943, 0.2966, 0.6211, 0.2777, 0.6211, 0.8563, 0.3018, 0.9114, 0.3018, 0.9114, 0.4564, 0.856, 0.4564, 0.8258, 0.5545, 0.882, 0.5546, 0.882, 0.7092, 0.8256, 0.7091, 0.9399, 0.1578, 0.8843, 0.1578, 0.8843, 0.003203, 0.9399, 0.003203, 0.7397, 0.2371, 0.7397, 0.2925, 0.7195, 0.2925, 0.7195, 0.2369, 0.6383, 0.2935, 0.6383, 0.2371, 0.6584, 0.2369, 0.6584, 0.2935, 0.8596, 0.252, 0.8596, 0.1965, 0.8797, 0.1966, 0.8797, 0.252, 0.8769, 0.4648, 0.8768, 0.5203, 0.8566, 0.5203, 0.8566, 0.4648, 0.6104, 0.9136, 0.5548, 0.915, 0.5548, 0.7604, 0.6104, 0.7605, 0.8751, 0.7953, 0.8752, 0.871, 0.8726, 0.8714, 0.8726, 0.7952, 0.921, 0.586, 0.921, 0.5761, 0.9236, 0.5765, 0.9236, 0.5856, 0.5074, 0.7961, 0.4872, 0.7961, 0.4872, 0.6261, 0.508, 0.6261, 0.05832, 0.8322, 0.05799, 0.5917, 0.2825, 0.5917, 0.2827, 0.8333, 0.8748, 0.5415, 0.8735, 0.3011, 0.9016, 0.3013, 0.9016, 0.5418, 0.1879, 0.5017, 0.1558, 0.5016, 0.1544, 0.26, 0.1879, 0.26, 0.92, 0.9197, 0.7654, 0.9203, 0.7653, 0.7503, 0.921, 0.7503, 0.8639, 0.5771, 0.864, 0.5865, 0.8614, 0.5869, 0.8614, 0.577, 0.1463, 0.26, 0.1447, 0.5002, 0.1385, 0.5042, 0.1385, 0.26, 0.5547, 0.9426, 0.5473, 0.9429, 0.5473, 0.7213, 0.5543, 0.7218, 0.1303, 0.5051, 0.1244, 0.5011, 0.1225, 0.26, 0.1303, 0.26, 0.9415, 0.004075, 0.9415, 0.2286, 0.9336, 0.2286, 0.9336, 0.004092, 0.3945, 0.5961, 0.4021, 0.598, 0.4016, 0.6727, 0.3945, 0.6762, 0.3704, 0.6742, 0.3628, 0.6761, 0.3628, 0.5961, 0.3697, 0.5994, 0.7244, 0.3685, 0.7218, 0.3682, 0.7218, 0.3682, 0.7244, 0.3685, 0.5237, 0.7035, 0.5237, 0.6251, 0.5302, 0.6293, 0.5315, 0.7035, 0.5462, 0.6978, 0.5396, 0.702, 0.5396, 0.6251, 0.5475, 0.6251, 0.0407, 0.0004549, 0.3442, 0.0004548, 0.3441, 0.03098, 0.3436, 0.2751, 0.344, 0.3137, 0.3821, 0.3138, 0.3819, 0.7859, 0.3845, 0.9995, 0.1916, 0.9971, 0.0004548, 0.9995, 0.002967, 0.7859, 0.002761, 0.3138, 0.04176, 0.3116, 0.04132, 0.2751, 0.04078, 0.03098, 0.7076, 0.3836, 0.7045, 0.2951, 0.7548, 0.3085, 0.7488, 0.3836, 0.9298, 0.4283, 0.9309, 0.5712, 0.6434, 0.5712, 0.6458, 0.4307, 0.005322, 0.8868, 0.005322, 0.8171, 0.00798, 0.8172, 0.007313, 0.8849, 0.9335, 0.724, 0.6495, 0.7217, 0.6471, 0.5837, 0.9346, 0.5837, 0.253, 0.6453, 0.2868, 0.6275, 0.2868, 0.665, 0.253, 0.6655, 0.5797, 0.7304, 0.5608, 0.7304, 0.5608, 0.7074, 0.5797, 0.7074, 0.4303, 0.586, 0.4303, 0.6662, 0.4226, 0.6649, 0.4227, 0.588, 0.4545, 0.7888, 0.4545, 0.5837, 0.4623, 0.5836, 0.4611, 0.7849, 0.8192, 0.5545, 0.8191, 0.7239, 0.799, 0.7241, 0.799, 0.5547, 0.2595, 0.9111, 0.2595, 0.8567, 0.2869, 0.8567, 0.2869, 0.9111, 0.4846, 0.7159, 0.4846, 0.4465, 0.4908, 0.4512, 0.4924, 0.7149, 0.5315, 0.5175, 0.5315, 0.3682, 0.5333, 0.3701, 0.5341, 0.5175, 0.7653, 0.5545, 0.7921, 0.559, 0.7925, 0.7439, 0.7653, 0.7414, 0.0342, 0.9111, 0.006822, 0.9111, 0.006822, 0.8578, 0.0342, 0.8578, 0.5216, 0.8025, 0.5216, 0.8674, 0.4872, 0.858, 0.4923, 0.8027, 0.3864, 0.5961, 0.3864, 0.6777, 0.3786, 0.6774, 0.3787, 0.5974, 0.7557, 0.7967, 0.7548, 0.836, 0.7557, 0.8761, 0.6168, 0.9123, 0.6168, 0.7604, 0.7697, 0.5481, 0.6177, 0.5481, 0.6178, 0.5106, 0.6181, 0.354, 0.6168, 0.3018, 0.7706, 0.3018, 0.7694, 0.354, 0.7697, 0.5106, 0.1592, 0.003203, 0.3131, 0.003203, 0.3311, 0.003214, 0.3323, 0.3621, 0.14, 0.3621, 0.1412, 0.003214, 0.8351, 0.2561, 0.8351, 0.2076, 0.8493, 0.1965, 0.8532, 0.2419, 0.6318, 0.4095, 0.6318, 0.402, 0.6318, 0.402, 0.6318, 0.4095, 0.7244, 0.3685, 0.7218, 0.3682, 0.7218, 0.3682, 0.7244, 0.3685, 0.7511, 0.5647, 0.7511, 0.3011, 0.7897, 0.3076, 0.7887, 0.5681, 0.6155, 0.402, 0.6155, 0.4095, 0.6155, 0.4095, 0.6155, 0.402, 0.64, 0.4095, 0.64, 0.402, 0.64, 0.402, 0.64, 0.4095, 0.5325, 0.7216, 0.5325, 0.7608, 0.5325, 0.7608, 0.5325, 0.7216, 0.4852, 0.3085, 0.4911, 0.3136, 0.493, 0.5741, 0.4852, 0.5751, 0.507, 0.57, 0.5012, 0.5751, 0.5012, 0.3085, 0.5089, 0.3095, 0.7093, 0.7631, 0.7172, 0.7631, 0.7172, 0.8022, 0.7093, 0.8023, 0.6237, 0.402, 0.6237, 0.4095, 0.6237, 0.4095, 0.6237, 0.402, 0.4771, 0.5722, 0.4395, 0.5755, 0.4385, 0.315, 0.4771, 0.3085, 0.3298, 0.7559, 0.303, 0.7604, 0.303, 0.5735, 0.3303, 0.571, 0.04625, 0.003203, 0.08289, 0.05777, 0.08287, 0.4166, 0.04625, 0.4484, 0.2128, 0.5909, 0.2128, 0.3986, 0.2712, 0.3685, 0.2712, 0.6211])
_ca = me_cube.color_attributes.new('Attribute', 'BYTE_COLOR', 'CORNER')
_ca.data.foreach_set('color', [1.0, 1.0, 1.0, 1.0, 1.0, 1.0, 1.0, 1.0, 1.0, 1.0, 1.0, 1.0, 1.0, 1.0, 1.0, 1.0, 1.0, 1.0, 1.0, 1.0, 1.0, 1.0, 1.0, 1.0, 1.0, 1.0, 1.0, 1.0, 1.0, 1.0, 1.0, 1.0, 1.0, 1.0, 1.0, 1.0, 1.0, 1.0, 1.0, 1.0, 1.0, 1.0, 1.0, 1.0, 1.0, 1.0, 1.0, 1.0, 1.0, 1.0, 1.0, 1.0, 1.0, 1.0, 1.0, 1.0, 1.0, 1.0, 1.0, 1.0, 1.0, 1.0, 1.0, 1.0, 1.0, 1.0, 1.0, 1.0, 1.0, 1.0, 1.0, 1.0, 1.0, 1.0, 1.0, 1.0, 1.0, 1.0, 1.0, 1.0, 1.0, 1.0, 1.0, 1.0, 1.0, 1.0, 1.0, 1.0, 1.0, 1.0, 1.0, 1.0, 1.0, 1.0, 1.0, 1.0, 1.0, 1.0, 1.0, 1.0, 1.0, 1.0, 1.0, 1.0, 1.0, 1.0, 1.0, 1.0, 1.0, 1.0, 1.0, 1.0, 1.0, 1.0, 1.0, 1.0, 1.0, 1.0, 1.0, 1.0, 1.0, 1.0, 1.0, 1.0, 1.0, 1.0, 1.0, 1.0, 1.0, 1.0, 1.0, 1.0, 1.0, 1.0, 1.0, 1.0, 1.0, 1.0, 1.0, 1.0, 1.0, 1.0, 1.0, 1.0, 1.0, 1.0, 1.0, 1.0, 1.0, 1.0, 1.0, 1.0, 1.0, 1.0, 1.0, 1.0, 1.0, 1.0, 1.0, 1.0, 1.0, 1.0, 1.0, 1.0, 1.0, 1.0, 1.0, 1.0, 1.0, 1.0, 1.0, 1.0, 1.0, 1.0, 1.0, 1.0, 1.0, 1.0, 1.0, 1.0, 1.0, 1.0, 1.0, 1.0, 1.0, 1.0, 1.0, 1.0, 1.0, 1.0, 1.0, 1.0, 1.0, 1.0, 1.0, 1.0, 1.0, 1.0, 1.0, 1.0, 1.0, 1.0, 1.0, 1.0, 1.0, 1.0, 1.0, 1.0, 1.0, 1.0, 1.0, 1.0, 1.0, 1.0, 1.0, 1.0, 1.0, 1.0, 1.0, 1.0, 1.0, 1.0, 1.0, 1.0, 1.0, 1.0, 1.0, 1.0, 1.0, 1.0, 1.0, 1.0, 1.0, 1.0, 1.0, 1.0, 1.0, 1.0, 1.0, 1.0, 1.0, 1.0, 1.0, 1.0, 1.0, 1.0, 1.0, 1.0, 1.0, 1.0, 1.0, 1.0, 1.0, 1.0, 1.0, 1.0, 1.0, 1.0, 1.0, 1.0, 1.0, 1.0, 1.0, 1.0, 1.0, 1.0, 1.0, 1.0, 1.0, 1.0, 1.0, 1.0, 1.0, 1.0, 1.0, 1.0, 1.0, 1.0, 1.0, 1.0, 1.0, 1.0, 1.0, 1.0, 1.0, 1.0, 1.0, 1.0, 1.0, 1.0, 1.0, 1.0, 1.0, 1.0, 1.0, 1.0, 1.0, 1.0, 1.0, 1.0, 1.0, 1.0, 1.0, 1.0, 1.0, 1.0, 1.0, 1.0, 1.0, 1.0, 1.0, 1.0, 1.0, 1.0, 1.0, 1.0, 1.0, 1.0, 1.0, 1.0, 1.0, 1.0, 1.0, 1.0, 1.0, 1.0, 1.0, 1.0, 1.0, 1.0, 1.0, 1.0, 1.0, 1.0, 1.0, 1.0, 1.0, 1.0, 1.0, 1.0, 1.0, 1.0, 1.0, 1.0, 1.0, 1.0, 1.0, 1.0, 1.0, 1.0, 1.0, 1.0, 1.0, 1.0, 1.0, 1.0, 1.0, 1.0, 1.0, 1.0, 1.0, 1.0, 1.0, 1.0, 1.0, 1.0, 1.0, 1.0, 1.0, 1.0, 1.0, 1.0, 1.0, 1.0, 1.0, 1.0, 1.0, 1.0, 1.0, 1.0, 1.0, 1.0, 1.0, 1.0, 1.0, 1.0, 1.0, 1.0, 1.0, 1.0, 1.0, 1.0, 1.0, 1.0, 1.0, 1.0, 1.0, 1.0, 1.0, 1.0, 1.0, 1.0, 1.0, 1.0, 1.0, 1.0, 1.0, 1.0, 1.0, 1.0, 1.0, 1.0, 1.0, 1.0, 1.0, 1.0, 1.0, 1.0, 1.0, 1.0, 1.0, 1.0, 1.0, 1.0, 1.0, 1.0, 1.0, 1.0, 1.0, 1.0, 1.0, 1.0, 1.0, 1.0, 1.0, 1.0, 1.0, 1.0, 1.0, 1.0, 1.0, 1.0, 1.0, 1.0, 1.0, 1.0, 1.0, 1.0, 1.0, 1.0, 1.0, 1.0, 1.0, 1.0, 1.0, 1.0, 1.0, 1.0, 1.0, 1.0, 1.0, 1.0, 1.0, 1.0, 1.0, 1.0, 1.0, 1.0, 1.0, 1.0, 1.0, 1.0, 1.0, 1.0, 1.0, 1.0, 1.0, 1.0, 1.0, 1.0, 1.0, 1.0, 1.0, 1.0, 1.0, 1.0, 1.0, 1.0, 1.0, 1.0, 1.0, 1.0, 1.0, 1.0, 1.0, 1.0, 1.0, 1.0, 1.0, 1.0, 1.0, 1.0, 1.0, 1.0, 1.0, 1.0, 1.0, 1.0, 1.0, 1.0, 1.0, 1.0, 1.0, 1.0, 1.0, 1.0, 1.0, 1.0, 1.0, 1.0, 1.0, 1.0, 1.0, 1.0, 1.0, 1.0, 1.0, 1.0, 1.0, 1.0, 1.0, 1.0, 1.0, 1.0, 1.0, 1.0, 1.0, 1.0, 1.0, 1.0, 1.0, 1.0, 1.0, 1.0, 1.0, 1.0, 1.0, 1.0, 1.0, 1.0, 1.0, 1.0, 1.0, 1.0, 1.0, 1.0, 1.0, 1.0, 1.0, 1.0, 1.0, 1.0, 1.0, 1.0, 1.0, 1.0, 1.0, 1.0, 1.0, 1.0, 1.0, 1.0, 1.0, 1.0, 1.0, 1.0, 1.0, 1.0, 1.0, 1.0, 1.0, 1.0, 1.0, 1.0, 1.0, 1.0, 1.0, 1.0, 1.0, 1.0, 1.0, 1.0, 1.0, 1.0, 1.0, 1.0, 1.0, 1.0, 1.0, 1.0, 1.0, 1.0, 1.0, 1.0, 1.0, 1.0, 1.0, 1.0, 1.0, 1.0, 1.0, 1.0, 1.0, 1.0, 1.0, 1.0, 1.0, 1.0, 1.0, 1.0, 1.0, 1.0, 1.0, 1.0, 1.0, 1.0, 1.0, 1.0, 1.0, 1.0, 1.0, 1.0, 1.0, 1.0, 1.0, 1.0, 1.0, 1.0, 1.0, 1.0, 1.0, 1.0, 1.0, 1.0, 1.0, 1.0, 1.0, 1.0, 1.0, 1.0, 1.0, 1.0, 1.0, 1.0, 1.0, 1.0, 1.0, 1.0, 1.0, 1.0, 1.0, 1.0, 1.0, 1.0, 1.0, 1.0, 1.0, 1.0, 1.0, 1.0, 1.0, 1.0, 1.0, 1.0, 1.0, 1.0, 1.0, 1.0, 1.0, 1.0, 1.0, 1.0, 1.0, 1.0, 1.0, 1.0, 1.0, 1.0, 1.0, 1.0, 1.0, 1.0, 1.0, 1.0, 1.0, 1.0, 1.0, 1.0, 1.0, 1.0, 1.0, 1.0, 1.0, 1.0, 1.0, 1.0, 1.0, 1.0, 1.0, 1.0, 1.0, 1.0, 1.0, 1.0, 1.0, 1.0, 1.0, 1.0, 1.0, 1.0, 1.0, 1.0, 1.0, 1.0, 1.0, 1.0, 1.0, 1.0, 1.0, 1.0, 1.0, 1.0, 1.0, 1.0, 1.0, 1.0, 1.0, 1.0, 1.0, 1.0, 1.0, 1.0, 1.0, 1.0, 1.0, 1.0, 1.0, 1.0, 1.0, 1.0, 1.0, 1.0, 1.0, 1.0, 1.0, 1.0, 1.0, 1.0, 1.0, 1.0, 1.0, 1.0, 1.0, 1.0, 1.0, 1.0, 1.0, 1.0, 1.0, 1.0, 1.0, 1.0, 1.0, 1.0, 1.0, 1.0, 1.0, 1.0, 1.0, 1.0, 1.0, 1.0, 1.0, 1.0, 1.0, 1.0, 1.0, 1.0, 1.0, 1.0, 1.0, 1.0, 1.0, 1.0, 1.0, 1.0, 1.0, 1.0, 1.0, 1.0, 1.0, 1.0, 1.0, 1.0, 1.0, 1.0, 1.0, 1.0, 1.0, 1.0, 1.0, 1.0, 1.0, 1.0, 1.0, 1.0, 1.0, 1.0, 1.0, 1.0, 1.0, 1.0, 1.0, 1.0, 1.0, 1.0, 1.0, 1.0, 1.0, 1.0, 1.0, 1.0, 1.0, 1.0, 1.0, 1.0, 1.0, 1.0, 1.0, 1.0, 1.0, 1.0, 1.0, 1.0, 1.0, 1.0, 1.0, 1.0, 1.0, 1.0, 1.0, 1.0, 1.0, 1.0, 1.0, 1.0, 1.0, 1.0, 1.0, 1.0, 1.0, 1.0, 1.0, 1.0, 1.0, 1.0, 1.0, 1.0, 1.0, 1.0, 1.0, 1.0, 1.0, 1.0, 1.0, 1.0, 1.0, 1.0, 1.0, 1.0, 1.0, 1.0, 1.0, 1.0, 1.0, 1.0, 1.0, 1.0, 1.0, 1.0, 1.0, 1.0, 1.0, 1.0, 1.0, 1.0, 1.0, 1.0, 1.0, 1.0, 1.0, 1.0, 1.0, 1.0, 1.0, 1.0, 1.0, 1.0, 1.0, 1.0, 1.0, 1.0, 1.0, 1.0, 1.0, 1.0, 1.0, 1.0, 1.0, 1.0, 1.0, 1.0, 1.0, 1.0, 1.0, 1.0, 1.0, 1.0, 1.0, 1.0, 1.0, 1.0, 1.0, 1.0, 1.0, 1.0, 1.0, 1.0, 1.0, 1.0, 1.0, 1.0, 1.0, 1.0, 1.0, 1.0, 1.0, 1.0, 1.0, 1.0, 1.0, 1.0, 1.0, 1.0, 1.0, 1.0, 1.0, 1.0, 1.0, 1.0, 1.0, 1.0, 1.0, 1.0, 1.0, 1.0, 1.0, 1.0, 1.0, 1.0, 1.0, 1.0, 1.0, 1.0, 1.0, 1.0, 1.0, 1.0, 1.0, 1.0, 1.0, 1.0, 1.0, 1.0, 1.0, 1.0, 1.0, 1.0, 1.0, 1.0, 1.0, 1.0, 1.0, 1.0, 1.0, 1.0, 1.0, 1.0, 1.0, 1.0, 1.0, 1.0, 1.0, 1.0, 1.0, 1.0, 1.0, 1.0, 1.0, 1.0, 1.0, 1.0, 1.0, 1.0, 1.0, 1.0, 1.0, 1.0, 1.0, 1.0, 1.0, 1.0, 1.0, 1.0, 1.0, 1.0, 1.0, 1.0, 1.0, 1.0, 1.0, 1.0, 1.0, 1.0, 1.0, 1.0, 1.0, 1.0, 1.0, 1.0, 1.0, 1.0, 1.0, 1.0, 1.0, 1.0, 1.0, 1.0, 1.0, 1.0, 1.0, 1.0, 1.0, 1.0, 1.0, 1.0, 1.0, 1.0, 1.0, 1.0, 1.0, 1.0, 1.0, 1.0, 1.0, 1.0, 1.0, 1.0, 1.0, 1.0, 1.0, 1.0, 1.0, 1.0, 1.0, 1.0, 1.0, 1.0, 1.0, 1.0, 1.0, 1.0, 1.0, 1.0, 1.0, 1.0, 1.0, 1.0, 1.0, 1.0, 1.0, 1.0, 1.0, 1.0, 1.0, 1.0, 1.0, 1.0, 1.0, 1.0, 1.0, 1.0, 1.0, 1.0, 1.0, 1.0, 1.0, 1.0, 1.0, 1.0, 1.0, 1.0, 1.0, 1.0, 1.0, 1.0, 1.0, 1.0, 1.0, 1.0, 1.0, 1.0, 1.0, 1.0, 1.0, 1.0, 1.0, 1.0, 1.0, 1.0, 1.0, 1.0, 1.0, 1.0, 1.0, 1.0, 1.0, 1.0, 1.0, 1.0, 1.0, 1.0, 1.0, 1.0, 1.0, 1.0, 1.0, 1.0, 1.0, 1.0, 1.0, 1.0, 1.0, 1.0, 1.0, 1.0, 1.0, 1.0, 1.0, 1.0, 1.0, 1.0, 1.0, 1.0, 1.0, 1.0, 1.0, 1.0, 1.0, 1.0, 1.0, 1.0, 1.0, 1.0, 1.0, 1.0, 1.0, 1.0, 1.0, 1.0, 1.0, 1.0, 1.0, 1.0, 1.0, 1.0, 1.0, 1.0, 1.0, 1.0, 1.0, 1.0, 1.0, 1.0, 1.0, 1.0, 1.0, 1.0, 1.0, 1.0, 1.0, 1.0, 1.0, 1.0, 1.0, 1.0, 1.0, 1.0, 1.0, 1.0, 1.0, 1.0, 1.0, 1.0, 1.0, 1.0, 1.0, 1.0, 1.0, 1.0, 1.0, 1.0, 1.0, 1.0, 1.0, 1.0, 1.0, 1.0, 1.0, 1.0, 1.0, 1.0, 1.0, 1.0, 1.0, 1.0, 1.0, 1.0, 1.0, 1.0, 1.0, 1.0, 1.0, 1.0, 1.0, 1.0, 1.0, 1.0, 1.0, 1.0, 1.0, 1.0, 1.0, 1.0, 1.0, 1.0, 1.0, 1.0, 1.0, 1.0, 1.0, 1.0, 1.0, 1.0, 1.0, 1.0, 1.0, 1.0, 1.0, 1.0, 1.0, 1.0, 1.0, 1.0, 1.0, 1.0, 1.0, 1.0, 1.0, 1.0, 1.0, 1.0, 1.0, 1.0, 1.0, 1.0, 1.0, 1.0, 1.0, 1.0, 1.0, 1.0, 1.0, 1.0, 1.0, 1.0, 1.0, 1.0, 1.0, 1.0, 1.0, 1.0, 1.0, 1.0, 1.0, 1.0, 1.0, 1.0, 1.0, 1.0, 1.0, 1.0, 1.0, 1.0, 1.0, 1.0, 1.0, 1.0, 1.0, 1.0, 1.0, 1.0, 1.0, 1.0, 1.0, 1.0, 1.0, 1.0, 1.0, 1.0, 1.0, 1.0, 1.0, 1.0, 1.0, 1.0, 1.0, 1.0, 1.0, 1.0, 1.0, 1.0, 1.0, 1.0, 1.0, 1.0, 1.0, 1.0, 1.0, 1.0, 1.0, 1.0, 1.0, 1.0, 1.0, 1.0, 1.0, 1.0, 1.0, 1.0, 1.0, 1.0, 1.0, 1.0, 1.0, 1.0, 1.0, 1.0, 1.0, 1.0, 1.0, 1.0, 1.0, 1.0, 1.0, 1.0, 1.0, 1.0, 1.0, 1.0, 1.0, 1.0, 1.0, 1.0, 1.0, 1.0, 1.0, 1.0, 1.0, 1.0, 1.0, 1.0, 1.0, 1.0, 1.0, 1.0, 1.0, 1.0, 1.0, 1.0, 1.0, 1.0, 1.0, 1.0, 1.0, 1.0, 1.0, 1.0, 1.0, 1.0, 1.0, 1.0, 1.0, 1.0, 1.0, 1.0, 1.0, 1.0, 1.0, 1.0, 1.0, 1.0, 1.0, 1.0, 1.0, 1.0, 1.0, 1.0, 1.0, 1.0, 1.0, 1.0, 1.0, 1.0, 1.0, 1.0, 1.0, 1.0, 1.0, 1.0, 1.0, 1.0, 1.0, 1.0, 1.0, 1.0, 1.0, 1.0, 1.0, 1.0, 1.0, 1.0, 1.0, 1.0, 1.0, 1.0, 1.0, 1.0, 1.0, 1.0, 1.0, 1.0, 1.0, 1.0, 1.0, 1.0, 1.0, 1.0, 1.0, 1.0, 1.0, 1.0, 1.0, 1.0, 1.0, 1.0, 1.0, 1.0, 1.0, 1.0, 1.0, 1.0, 1.0, 1.0, 1.0, 1.0, 1.0, 1.0, 1.0, 1.0, 1.0, 1.0, 1.0, 1.0, 1.0, 1.0, 1.0, 1.0, 1.0, 1.0, 1.0, 1.0, 1.0, 1.0, 1.0, 1.0, 1.0, 1.0, 1.0, 1.0, 1.0, 1.0, 1.0, 1.0, 1.0, 1.0, 1.0, 1.0, 1.0, 1.0, 1.0, 1.0, 1.0, 1.0, 1.0, 1.0, 1.0, 1.0, 1.0, 1.0, 1.0, 1.0, 1.0, 1.0, 1.0, 1.0, 1.0, 1.0, 1.0, 1.0, 1.0, 1.0, 1.0, 1.0, 1.0, 1.0, 1.0, 1.0, 1.0, 1.0, 1.0, 1.0, 1.0, 1.0, 1.0, 1.0, 1.0, 1.0, 1.0, 1.0, 1.0, 1.0, 1.0, 1.0, 1.0, 1.0, 1.0, 1.0, 1.0, 1.0, 1.0, 1.0, 1.0, 1.0, 1.0, 1.0, 1.0, 1.0, 1.0, 1.0, 1.0, 1.0, 1.0, 1.0, 1.0, 1.0, 1.0, 1.0, 1.0, 1.0, 1.0, 1.0, 1.0, 1.0, 1.0, 1.0, 1.0, 1.0, 1.0, 1.0, 1.0, 1.0, 1.0, 1.0, 1.0, 1.0, 1.0, 1.0, 1.0, 1.0, 1.0, 1.0, 1.0, 1.0, 1.0, 1.0, 1.0, 1.0, 1.0, 1.0, 1.0, 1.0, 1.0, 1.0, 1.0, 1.0, 1.0, 1.0, 1.0, 1.0, 1.0, 1.0, 1.0, 1.0, 1.0, 1.0, 1.0, 1.0, 1.0, 1.0, 1.0, 1.0, 1.0, 1.0, 1.0, 1.0, 1.0, 1.0, 1.0, 1.0, 1.0, 1.0, 1.0, 1.0, 1.0, 1.0, 1.0, 1.0, 1.0, 1.0, 1.0, 1.0, 1.0, 1.0, 1.0, 1.0, 1.0, 1.0, 1.0, 1.0, 1.0, 1.0, 1.0, 1.0, 1.0, 1.0, 1.0, 1.0, 1.0, 1.0, 1.0, 1.0, 1.0, 1.0, 1.0, 1.0, 1.0, 1.0, 1.0, 1.0, 1.0, 1.0, 1.0, 1.0, 1.0, 1.0, 1.0, 1.0, 1.0, 1.0, 1.0, 1.0, 1.0, 1.0, 1.0, 1.0, 1.0, 1.0, 1.0, 1.0, 1.0, 1.0, 1.0, 1.0, 1.0, 1.0, 1.0, 1.0, 1.0, 1.0, 1.0, 1.0, 1.0, 1.0, 1.0, 1.0, 1.0, 1.0, 1.0, 1.0, 1.0, 1.0, 1.0, 1.0, 1.0, 1.0, 1.0, 1.0, 1.0, 1.0, 1.0, 1.0, 1.0, 1.0, 1.0, 1.0, 1.0, 1.0, 1.0, 1.0, 1.0, 1.0, 1.0, 1.0, 1.0, 1.0, 1.0, 1.0, 1.0, 1.0, 1.0, 1.0, 1.0, 1.0, 1.0, 1.0, 1.0, 1.0, 1.0, 1.0, 1.0, 1.0, 1.0, 1.0, 1.0, 1.0, 1.0, 1.0, 1.0, 1.0, 1.0, 1.0, 1.0, 1.0, 1.0, 1.0, 1.0, 1.0, 1.0, 1.0, 1.0, 1.0, 1.0, 1.0, 1.0, 1.0, 1.0, 1.0, 1.0, 1.0, 1.0, 1.0, 1.0, 1.0, 1.0, 1.0, 1.0, 1.0, 1.0, 1.0, 1.0, 1.0, 1.0, 1.0, 1.0, 1.0, 1.0, 1.0, 1.0, 1.0, 1.0, 1.0, 1.0, 1.0, 1.0, 1.0, 1.0, 1.0, 1.0, 1.0, 1.0, 1.0, 1.0, 1.0, 1.0, 1.0, 1.0, 1.0, 1.0, 1.0, 1.0, 1.0, 1.0, 1.0, 1.0, 1.0, 1.0, 1.0, 1.0, 1.0, 1.0, 1.0, 1.0, 1.0, 1.0, 1.0, 1.0, 1.0, 1.0, 1.0, 1.0, 1.0, 1.0, 1.0, 1.0, 1.0, 1.0, 1.0, 1.0, 1.0, 1.0, 1.0, 1.0, 1.0, 1.0, 1.0, 1.0, 1.0, 1.0, 1.0, 1.0, 1.0, 1.0, 1.0, 1.0, 1.0, 1.0, 1.0, 1.0, 1.0, 1.0, 1.0, 1.0, 1.0, 1.0, 1.0, 1.0, 1.0, 1.0, 1.0, 1.0, 1.0, 1.0, 1.0, 1.0, 1.0, 1.0, 1.0, 1.0, 1.0, 1.0, 1.0, 1.0, 1.0, 1.0, 1.0, 1.0, 1.0, 1.0, 1.0, 1.0, 1.0, 1.0, 1.0, 1.0, 1.0, 1.0, 1.0, 1.0, 1.0, 1.0, 1.0, 1.0, 1.0, 1.0, 1.0, 1.0, 1.0, 1.0, 1.0, 1.0, 1.0, 1.0, 1.0, 1.0, 1.0, 1.0, 1.0, 1.0, 1.0, 1.0, 1.0, 1.0, 1.0, 1.0, 1.0, 1.0, 1.0, 1.0, 1.0, 1.0, 1.0, 1.0, 1.0, 1.0, 1.0, 1.0, 1.0, 1.0, 1.0, 1.0, 1.0, 1.0, 1.0, 1.0, 1.0, 1.0, 1.0, 1.0, 1.0, 1.0, 1.0, 1.0, 1.0, 1.0, 1.0, 1.0, 1.0, 1.0, 1.0, 1.0, 1.0, 1.0, 1.0, 1.0, 1.0, 1.0, 1.0, 1.0, 1.0, 1.0, 1.0, 1.0, 1.0, 1.0, 1.0, 1.0, 1.0, 1.0, 1.0, 1.0, 1.0, 1.0, 1.0, 1.0, 1.0, 1.0, 1.0, 1.0, 1.0, 1.0, 1.0, 1.0, 1.0, 1.0, 1.0, 1.0, 1.0, 1.0, 1.0, 1.0, 1.0, 1.0, 1.0, 1.0, 1.0, 1.0, 1.0, 1.0, 1.0, 1.0, 1.0, 1.0, 1.0, 1.0, 1.0, 1.0, 1.0, 1.0, 1.0, 1.0, 1.0, 1.0, 1.0, 1.0, 1.0, 1.0, 1.0, 1.0, 1.0, 1.0, 1.0, 1.0, 1.0, 1.0, 1.0, 1.0, 1.0, 1.0, 1.0, 1.0, 1.0, 1.0, 1.0, 1.0, 1.0, 1.0, 1.0, 1.0, 1.0, 1.0, 1.0, 1.0, 1.0, 1.0, 1.0, 1.0, 1.0, 1.0, 1.0, 1.0, 1.0, 1.0, 1.0, 1.0, 1.0, 1.0, 1.0, 1.0, 1.0, 1.0, 1.0, 1.0, 1.0, 1.0, 1.0, 1.0, 1.0, 1.0, 1.0, 1.0, 1.0, 1.0, 1.0, 1.0, 1.0, 1.0, 1.0, 1.0, 1.0, 1.0, 1.0, 1.0, 1.0, 1.0, 1.0, 1.0, 1.0, 1.0, 1.0, 1.0, 1.0, 1.0, 1.0, 1.0, 1.0, 1.0, 1.0, 1.0, 1.0, 1.0, 1.0, 1.0, 1.0, 1.0, 1.0, 1.0, 1.0, 1.0, 1.0, 1.0, 1.0, 1.0, 1.0, 1.0, 1.0, 1.0, 1.0, 1.0, 1.0, 1.0, 1.0, 1.0, 1.0, 1.0, 1.0, 1.0, 1.0, 1.0, 1.0, 1.0, 1.0, 1.0, 1.0, 1.0, 1.0, 1.0, 1.0, 1.0, 1.0, 1.0, 1.0, 1.0, 1.0, 1.0, 1.0, 1.0, 1.0, 1.0, 1.0, 1.0, 1.0, 1.0, 1.0, 1.0, 1.0, 1.0, 1.0, 1.0, 1.0, 1.0, 1.0, 1.0, 1.0, 1.0, 1.0, 1.0, 1.0, 1.0, 1.0, 1.0, 1.0, 1.0, 1.0, 1.0, 1.0, 1.0, 1.0, 1.0, 1.0, 1.0, 1.0, 1.0, 1.0, 1.0, 1.0, 1.0, 1.0, 1.0, 1.0, 1.0, 1.0, 1.0, 1.0, 1.0, 1.0, 1.0, 1.0, 1.0, 1.0, 1.0, 1.0, 1.0, 1.0, 1.0, 1.0, 1.0, 1.0, 1.0, 1.0, 1.0, 1.0, 1.0, 1.0, 1.0, 1.0, 1.0, 1.0, 1.0, 1.0, 1.0, 1.0, 1.0, 1.0, 1.0, 1.0, 1.0, 1.0, 1.0, 1.0, 1.0, 1.0, 1.0, 1.0, 1.0, 1.0, 1.0, 1.0, 1.0, 1.0, 1.0, 1.0, 1.0, 1.0, 1.0, 1.0, 1.0, 1.0, 1.0, 1.0, 1.0, 1.0, 1.0, 1.0, 1.0, 1.0, 1.0, 1.0, 1.0, 1.0, 1.0, 1.0, 1.0, 1.0, 1.0, 1.0, 1.0, 1.0, 1.0, 1.0, 1.0, 1.0, 1.0, 1.0, 1.0, 1.0, 1.0, 1.0, 1.0, 1.0, 1.0, 1.0, 1.0, 1.0, 1.0, 1.0, 1.0, 1.0, 1.0, 1.0, 1.0, 1.0, 1.0, 1.0, 1.0, 1.0, 1.0, 1.0, 1.0, 1.0, 1.0, 1.0, 1.0, 1.0, 1.0, 1.0, 1.0, 1.0, 1.0, 1.0, 1.0, 1.0, 1.0, 1.0, 1.0, 1.0, 1.0, 1.0, 1.0, 1.0, 1.0, 1.0, 1.0, 1.0, 1.0, 1.0, 1.0, 1.0, 1.0, 1.0, 1.0, 1.0, 1.0, 1.0, 1.0, 1.0, 1.0, 1.0, 1.0, 1.0, 1.0, 1.0, 1.0, 1.0, 1.0, 1.0, 1.0, 1.0, 1.0, 1.0, 1.0, 1.0, 1.0, 1.0, 1.0, 1.0, 1.0, 1.0, 1.0, 1.0, 1.0, 1.0, 1.0, 1.0, 1.0, 1.0, 1.0, 1.0, 1.0, 1.0, 1.0, 1.0, 1.0, 1.0, 1.0, 1.0, 1.0, 1.0, 1.0, 1.0, 1.0, 1.0, 1.0, 1.0, 1.0, 1.0, 1.0, 1.0, 1.0, 1.0, 1.0, 1.0, 1.0, 1.0, 1.0, 1.0, 1.0, 1.0, 1.0, 1.0, 1.0, 1.0, 1.0, 1.0, 1.0, 1.0, 1.0, 1.0, 1.0, 1.0, 1.0, 1.0, 1.0, 1.0, 1.0, 1.0, 1.0, 1.0, 1.0, 1.0, 1.0, 1.0, 1.0, 1.0, 1.0, 1.0, 1.0, 1.0, 1.0, 1.0, 1.0, 1.0, 1.0, 1.0, 1.0, 1.0, 1.0, 1.0, 1.0, 1.0, 1.0, 1.0, 1.0, 1.0, 1.0, 1.0, 1.0, 1.0, 1.0, 1.0, 1.0, 1.0, 1.0, 1.0, 1.0, 1.0, 1.0, 1.0, 1.0, 1.0, 1.0, 1.0, 1.0, 1.0, 1.0, 1.0, 1.0, 1.0, 1.0, 1.0, 1.0, 1.0, 1.0, 1.0, 1.0, 1.0, 1.0, 1.0, 1.0, 1.0, 1.0, 1.0, 1.0, 1.0, 1.0, 1.0, 1.0, 1.0, 1.0, 1.0, 1.0, 1.0, 1.0, 1.0, 1.0, 1.0, 1.0, 1.0, 1.0, 1.0, 1.0, 1.0, 1.0, 1.0, 1.0, 1.0, 1.0, 1.0, 1.0, 1.0, 1.0, 1.0, 1.0, 1.0, 1.0, 1.0, 1.0, 1.0, 1.0, 1.0, 1.0, 1.0, 1.0, 1.0, 1.0, 1.0, 1.0, 1.0, 1.0, 1.0, 1.0, 1.0, 1.0, 1.0, 1.0, 1.0, 1.0, 1.0, 1.0, 1.0, 1.0, 1.0, 1.0, 1.0, 1.0, 1.0, 1.0, 1.0, 1.0, 1.0, 1.0, 1.0, 1.0, 1.0, 1.0, 1.0, 1.0, 1.0, 1.0, 1.0, 1.0, 1.0, 1.0, 1.0, 1.0, 1.0, 1.0, 1.0, 1.0, 1.0, 1.0, 1.0, 1.0, 1.0, 1.0, 1.0, 1.0, 1.0, 1.0, 1.0, 1.0, 1.0, 1.0, 1.0, 1.0, 1.0, 1.0, 1.0, 1.0, 1.0, 1.0, 1.0, 1.0, 1.0, 1.0, 1.0, 1.0, 1.0, 1.0, 1.0, 1.0, 1.0, 1.0, 1.0, 1.0, 1.0, 1.0, 1.0, 1.0, 1.0, 1.0, 1.0, 1.0, 1.0, 1.0, 1.0, 1.0, 1.0, 1.0, 1.0, 1.0, 1.0, 1.0, 1.0, 1.0, 1.0, 1.0, 1.0, 1.0, 1.0, 1.0, 1.0, 1.0, 1.0, 1.0, 1.0, 1.0, 1.0, 1.0, 1.0, 1.0, 1.0, 1.0, 1.0, 1.0, 1.0, 1.0, 1.0, 1.0, 1.0, 1.0, 1.0, 1.0, 1.0, 1.0, 1.0, 1.0, 1.0, 1.0, 1.0, 1.0, 1.0, 1.0, 1.0, 1.0, 1.0, 1.0, 1.0, 1.0, 1.0, 1.0, 1.0, 1.0, 1.0, 1.0, 1.0, 1.0, 1.0, 1.0, 1.0, 1.0, 1.0, 1.0, 1.0, 1.0, 1.0, 1.0, 1.0, 1.0, 1.0, 1.0, 1.0, 1.0, 1.0, 1.0, 1.0, 1.0, 1.0, 1.0, 1.0, 1.0, 1.0, 1.0, 1.0, 1.0, 1.0, 1.0, 1.0, 1.0, 1.0, 1.0, 1.0, 1.0, 1.0, 1.0, 1.0, 1.0, 1.0, 1.0, 1.0, 1.0, 1.0, 1.0, 1.0, 1.0, 1.0, 1.0, 1.0, 1.0, 1.0, 1.0, 1.0, 1.0, 1.0, 1.0, 1.0, 1.0, 1.0, 1.0, 1.0, 1.0, 1.0, 1.0, 1.0, 1.0, 1.0, 1.0, 1.0, 1.0, 1.0, 1.0, 1.0, 1.0, 1.0, 1.0, 1.0, 1.0, 1.0, 1.0, 1.0, 1.0, 1.0, 1.0, 1.0, 1.0, 1.0, 1.0, 1.0, 1.0, 1.0, 1.0, 1.0, 1.0, 1.0, 1.0, 1.0, 1.0, 1.0, 1.0, 1.0, 1.0, 1.0, 1.0, 1.0, 1.0, 1.0, 1.0, 1.0, 1.0, 1.0, 1.0, 1.0, 1.0, 1.0, 1.0, 1.0, 1.0, 1.0, 1.0, 1.0, 1.0, 1.0, 1.0, 1.0, 1.0, 1.0, 1.0, 1.0, 1.0, 1.0, 1.0, 1.0, 1.0, 1.0, 1.0, 1.0, 1.0, 1.0, 1.0, 1.0, 1.0, 1.0, 1.0, 1.0, 1.0, 1.0, 1.0, 1.0])
me_cube.materials.append(mat_shipexteriorthrusterstatic)
me_cube.materials.append(mat_shipexterior)
me_cube.materials.append(mat_shipinteriorwalls)
me_cube.materials.append(mat_shipinteriorfloors)
me_cube.materials.append(mat_shipexteriorthrusterstatic)
me_cube.materials.append(mat_shipexteriorenginestatic)
me_cube.materials.append(mat_shipexteriorthrusterheatstatic)
me_cube.materials.append(mat_shipexteriorlandinggear)
me_cube.materials.append(mat_shipinteriorceiling)
me_cube.use_mirror_vertex_groups = False
me_cube.use_paint_bone_selection = False
me_cube.use_paint_mask = True
me_cube.update()
me_cube_002 = bpy.data.meshes.new('Cube.002')
me_cube_002.from_pydata([(-3.605, 1.272, 2.973), (-0.6073, 1.272, 2.973), (-3.605, 4.872, 0.8445), (-7.186, 2.566, -1.305), (-7.186, 2.566, 1.679), (-7.186, 3.402, 1.679), (-6.686, 3.402, 1.679), (-6.686, 3.402, -1.305), (-6.686, 4.602, -0.3395), (2.013, -0.00944, 2.614), (-3.605, 2.326, -1.678), (-6.186, 4.872, 0.8445), (-6.172, 2.326, 2.051), (-3.605, -0.4854, 3.555), (-6.186, -1.291, 4.051), (-6.182, -1.272, 2.614), (-3.617, -3.39, -1.603), (-6.186, -4.872, -0.4711), (-7.186, -2.326, -1.678), (-7.186, -2.326, 2.051), (-7.186, -2.566, -1.305), (-7.186, -3.402, -1.305), (-7.186, -4.602, 0.7129), (-6.686, -3.402, -1.305), (2.013, -1.272, 2.614), (-3.605, -2.326, -1.678), (-6.172, -2.326, 2.051), (-3.605, 0.4854, 3.555), (-3.605, -0.00944, 3.555), (-1.348, -0.00944, 3.555), (-6.186, 4.872, -0.4711), (-6.186, -0.00944, 4.051), (-6.186, 1.291, 4.051), (-7.186, 3.372, -1.678), (-7.186, 2.326, 2.051), (-7.186, 3.402, -1.305), (-6.686, 2.566, 1.679), (-6.182, 1.272, 2.614), (-3.605, 1.272, 2.614), (2.013, 1.272, 2.614), (-6.186, 2.326, -1.678), (-0.6073, -0.00944, 2.973), (-0.6073, -1.272, 2.973), (-3.605, -1.272, 2.973), (-0.6073, -1.272, 2.614), (-3.605, -3.372, 2.051), (-7.186, -3.372, -1.678), (-7.186, -4.872, 0.8445), (-7.186, -2.566, 1.679), (-6.686, -2.566, 1.679), (-3.605, -1.272, 2.614), (-6.186, -2.326, -1.678), (-3.555, -2.378, 2.09), (-0.6073, 1.272, 2.614), (-1.348, 0.4854, 3.555), (-3.605, 1.291, 4.051), (-3.605, -0.00944, 4.051), (-3.605, 4.872, -0.4711), (-7.186, 2.326, -1.678), (-7.186, 3.372, 2.051), (-7.186, 4.872, -0.4711), (-7.186, 4.602, 0.7129), (-7.186, 4.602, -0.3395), (-6.686, 4.602, 0.7129), (-6.186, 3.372, -1.678), (-1.348, -0.4854, 3.555), (-3.605, -1.291, 4.051), (-6.686, -2.566, -1.305), (-6.686, -3.402, 1.679), (-6.686, -4.602, 0.7129), (-6.686, -4.602, -0.3395), (-6.186, -3.372, -1.678), (-6.186, -4.872, 0.8445), (-6.186, -3.372, 2.051), (-3.617, 3.39, -1.603), (-3.605, 3.372, 2.051), (-7.186, 4.872, 0.8445), (-6.686, 2.566, -1.305), (-6.186, -0.00944, 2.612), (-6.186, 3.372, 2.051), (-3.555, 2.378, 2.09), (-3.605, -4.872, -0.4711), (-3.605, -4.872, 0.8445), (-7.186, -4.872, -0.4711), (-7.186, -3.372, 2.051), (-7.186, -3.402, 1.679), (-7.186, -4.602, -0.3395)], [], [(9, 39, 1, 41), (38, 0, 1, 53), (39, 53, 1), (27, 28, 29, 54), (0, 27, 54, 1), (1, 54, 29, 41), (55, 32, 31, 56), (79, 12, 32), (38, 80, 75, 55, 56, 28, 27, 0), (10, 74, 75, 80), (30, 60, 76, 11), (64, 30, 57, 74), (32, 55, 75, 79), (57, 30, 11, 2), (75, 2, 11, 79), (79, 59, 34, 12), (74, 57, 2, 75), (59, 5, 4, 34), (76, 61, 5, 59), (64, 33, 60, 30), (11, 76, 59, 79), (40, 58, 33, 64), (12, 34, 58, 40), (62, 8, 63, 61), (34, 4, 3, 58), (33, 35, 62, 60), (58, 3, 35, 33), (36, 6, 7, 77), (6, 63, 8, 7), (4, 36, 77, 3), (61, 63, 6, 5), (3, 77, 7, 35), (35, 7, 8, 62), (5, 6, 36, 4), (32, 12, 37), (40, 64, 74, 10), (9, 41, 42, 24), (24, 42, 44), (13, 65, 29, 28), (43, 42, 65, 13), (42, 41, 29, 65), (66, 56, 31, 14), (73, 14, 26), (50, 43, 13, 28, 56, 66, 45, 52), (25, 52, 45, 16), (17, 72, 47, 83), (71, 16, 81, 17), (14, 73, 45, 66), (81, 82, 72, 17), (45, 73, 72, 82), (73, 26, 19, 84), (16, 45, 82, 81), (84, 19, 48, 85), (47, 84, 85, 22), (71, 17, 83, 46), (72, 73, 84, 47), (51, 71, 46, 18), (26, 51, 18, 19), (86, 22, 69, 70), (19, 18, 20, 48), (46, 83, 86, 21), (18, 46, 21, 20), (83, 47, 22, 86), (49, 67, 23, 68), (68, 23, 70, 69), (48, 20, 67, 49), (22, 85, 68, 69), (20, 21, 23, 67), (21, 86, 70, 23), (85, 48, 49, 68), (14, 31, 78, 15), (14, 15, 26), (51, 25, 16, 71), (32, 37, 78, 31), (50, 44, 42, 43), (60, 62, 61, 76)])
me_cube_002.polygons.foreach_set('material_index', [0, 0, 0, 0, 0, 0, 0, 0, 0, 0, 2, 0, 0, 0, 0, 2, 0, 3, 3, 2, 2, 2, 2, 2, 3, 3, 3, 1, 1, 2, 2, 2, 2, 2, 0, 0, 0, 0, 0, 0, 0, 0, 0, 0, 0, 2, 0, 0, 0, 0, 2, 0, 3, 3, 2, 2, 2, 2, 2, 3, 3, 3, 3, 1, 1, 2, 2, 2, 2, 2, 0, 0, 0, 0, 0, 3])
_uv = me_cube_002.uv_layers.new(name='UVMap')
_uv.uv.foreach_set('vector', [0.6645, 0.6929, 0.5611, 0.6929, 0.5611, 0.4796, 0.6645, 0.4796, 0.1318, 0.5641, 0.1028, 0.5641, 0.1028, 0.3223, 0.1318, 0.3223, 0.09563, 0.5371, 0.06693, 0.3277, 0.09563, 0.3238, 0.9265, 0.3986, 0.8866, 0.3986, 0.8866, 0.2166, 0.9265, 0.2166, 0.2024, 0.3124, 0.2813, 0.3124, 0.2813, 0.4945, 0.2024, 0.5542, 0.3889, 0.9887, 0.3129, 0.9253, 0.3129, 0.8854, 0.3889, 0.8854, 0.8825, 0.4796, 0.8825, 0.6877, 0.7776, 0.6877, 0.7776, 0.4796, 0.1374, 0.3223, 0.1959, 0.3831, 0.1374, 0.5551, 0.002821, 0.1662, 0.02162, 0.06927, 0.06681, 0.002821, 0.09719, 0.2336, 0.0351, 0.3181, 0.002821, 0.2944, 0.02645, 0.2623, 0.02617, 0.1833, 0.2937, 0.002821, 0.3795, 0.01001, 0.3741, 0.3047, 0.2937, 0.3068, 0.6432, 0.4161, 0.6432, 0.2599, 0.8486, 0.2599, 0.8486, 0.4161, 0.4002, 0.6036, 0.5554, 0.6036, 0.5555, 0.8117, 0.4051, 0.8108, 0.5611, 0.002821, 0.7692, 0.002821, 0.7692, 0.2356, 0.5611, 0.2356, 0.881, 0.2166, 0.881, 0.4247, 0.7749, 0.4247, 0.7749, 0.2166, 0.722, 0.6986, 0.8773, 0.6986, 0.8773, 0.9067, 0.722, 0.9067, 0.3382, 0.1711, 0.3382, 0.01494, 0.5015, 0.01494, 0.5015, 0.1733, 0.435, 0.002821, 0.5549, 0.09353, 0.5555, 0.1996, 0.435, 0.2976, 0.9622, 0.3009, 0.9322, 0.3034, 0.9322, 0.2359, 0.9622, 0.2166, 0.1028, 0.5697, 0.1247, 0.58, 0.1247, 0.7043, 0.1028, 0.725, 0.03326, 0.4161, 0.03326, 0.2599, 0.3339, 0.2599, 0.3339, 0.4161, 0.6389, 0.2599, 0.6389, 0.4161, 0.3382, 0.4161, 0.3382, 0.2599, 0.8367, 0.01713, 0.8367, 0.1733, 0.6734, 0.1733, 0.6734, 0.01713, 0.6157, 0.6268, 0.6157, 0.7851, 0.03326, 0.7851, 0.03328, 0.6289, 0.8297, 0.7831, 0.8297, 0.705, 0.9941, 0.705, 0.9941, 0.7831, 0.4044, 0.3036, 0.3851, 0.2735, 0.3851, 0.0329, 0.4044, 0.002821, 0.02472, 0.9047, 0.002821, 0.8839, 0.002821, 0.7597, 0.02472, 0.7494, 0.5393, 0.9041, 0.5092, 0.8848, 0.5092, 0.8174, 0.5393, 0.8198, 0.8381, 0.676, 0.8163, 0.676, 0.8163, 0.5981, 0.8381, 0.5981, 0.2431, 0.8381, 0.2117, 0.8128, 0.2117, 0.7854, 0.2431, 0.7602, 0.4992, 0.4204, 0.4992, 0.4985, 0.03326, 0.4985, 0.03326, 0.4204, 0.62, 0.9478, 0.62, 0.8697, 0.8605, 0.8697, 0.8605, 0.9478, 0.9717, 0.09521, 0.9717, 0.1733, 0.841, 0.1733, 0.841, 0.09521, 0.62, 0.8654, 0.62, 0.7873, 0.8605, 0.7873, 0.8605, 0.8654, 0.8529, 0.4161, 0.8529, 0.338, 0.9835, 0.338, 0.9835, 0.4161, 0.002821, 0.7438, 0.002821, 0.5622, 0.05748, 0.6415, 0.8831, 0.6986, 0.9675, 0.6986, 0.969, 0.9059, 0.8829, 0.9067, 0.772, 0.4796, 0.772, 0.6929, 0.6701, 0.6929, 0.6701, 0.4796, 0.09563, 0.5427, 0.09563, 0.7561, 0.06693, 0.7521, 0.9265, 0.4796, 0.9265, 0.6617, 0.8881, 0.6617, 0.8881, 0.4796, 0.2869, 0.5542, 0.2869, 0.3124, 0.3659, 0.3721, 0.3659, 0.5542, 0.2024, 0.9972, 0.2024, 0.8953, 0.2783, 0.8953, 0.2783, 0.9337, 0.06693, 0.7617, 0.1703, 0.7617, 0.1703, 0.9698, 0.06693, 0.9698, 0.002821, 0.5565, 0.002821, 0.3238, 0.06128, 0.4957, 0.1967, 0.1657, 0.1735, 0.183, 0.1738, 0.262, 0.1967, 0.2927, 0.1646, 0.3167, 0.1028, 0.2338, 0.1316, 0.002821, 0.1772, 0.06895, 0.2881, 0.002821, 0.2881, 0.3068, 0.2077, 0.3047, 0.2024, 0.01001, 0.62, 0.6269, 0.8254, 0.6269, 0.8254, 0.7831, 0.62, 0.7831, 0.2024, 0.768, 0.2072, 0.5608, 0.3576, 0.5598, 0.3576, 0.768, 0.5611, 0.474, 0.5611, 0.2412, 0.7692, 0.2412, 0.7692, 0.474, 0.7749, 0.002821, 0.881, 0.002821, 0.881, 0.2109, 0.7749, 0.2109, 0.7164, 0.6986, 0.7164, 0.9067, 0.5611, 0.9067, 0.5611, 0.6986, 0.5058, 0.01713, 0.6691, 0.01494, 0.6691, 0.1733, 0.5058, 0.1733, 0.5555, 0.3032, 0.5555, 0.598, 0.435, 0.5, 0.4355, 0.3939, 0.9622, 0.3114, 0.9622, 0.3958, 0.9322, 0.3765, 0.9322, 0.309, 0.3633, 0.876, 0.3633, 0.7207, 0.3852, 0.7415, 0.3852, 0.8657, 0.03326, 0.09949, 0.3339, 0.09949, 0.3339, 0.2557, 0.03326, 0.2557, 0.8042, 0.5808, 0.5035, 0.5808, 0.5035, 0.4247, 0.8042, 0.4247, 0.8084, 0.4247, 0.9718, 0.4247, 0.9718, 0.5808, 0.8084, 0.5808, 0.6157, 0.9478, 0.03328, 0.9457, 0.03326, 0.7895, 0.6157, 0.7894, 0.9922, 0.2557, 0.8278, 0.2557, 0.8278, 0.1776, 0.9922, 0.1776, 0.41, 0.3036, 0.41, 0.002821, 0.4294, 0.0329, 0.4294, 0.2735, 0.3852, 0.5598, 0.3852, 0.7151, 0.3633, 0.7048, 0.3633, 0.5806, 0.06044, 0.8612, 0.06044, 0.9455, 0.03037, 0.948, 0.03037, 0.8805, 0.05212, 0.7494, 0.05212, 0.8555, 0.03037, 0.8449, 0.03037, 0.76, 0.8153, 0.2816, 0.8153, 0.2037, 0.8372, 0.2037, 0.8372, 0.2816, 0.2822, 0.8397, 0.2822, 0.7618, 0.3135, 0.787, 0.3135, 0.8145, 0.4992, 0.5808, 0.03326, 0.5808, 0.03326, 0.5028, 0.4992, 0.5028, 0.5788, 0.2557, 0.3382, 0.2557, 0.3382, 0.1776, 0.5788, 0.1776, 0.841, 0.01285, 0.9717, 0.01285, 0.9717, 0.09093, 0.841, 0.09093, 0.583, 0.1776, 0.8236, 0.1776, 0.8236, 0.2557, 0.583, 0.2557, 0.9604, 0.7007, 0.8297, 0.7007, 0.8297, 0.6226, 0.9604, 0.6226, 0.5035, 0.9334, 0.4002, 0.9334, 0.4002, 0.8174, 0.502, 0.8175, 0.1921, 0.7423, 0.1374, 0.6401, 0.1921, 0.5607, 0.8868, 0.2109, 0.8866, 0.002821, 0.9726, 0.003677, 0.9712, 0.2109, 0.3072, 0.7736, 0.3057, 0.8896, 0.2024, 0.8897, 0.2024, 0.7736, 0.3851, 0.551, 0.3851, 0.3092, 0.4141, 0.3092, 0.4141, 0.551, 0.3129, 0.7736, 0.3346, 0.7842, 0.3346, 0.8691, 0.3129, 0.8797])
me_cube_002.materials.append(mat_shipexteriorenginestatic)
me_cube_002.materials.append(mat_shipexteriorthrusterheatstatic)
me_cube_002.materials.append(mat_shipexteriorthrusterstatic)
me_cube_002.materials.append(mat_shipexteriorthrusterback)
me_cube_002.use_mirror_vertex_groups = False
me_cube_002.update()
me_cube_005 = bpy.data.meshes.new('Cube.005')
me_cube_005.from_pydata([(2.404, 1.801, 1.524), (2.41, 1.876, 1.574), (2.396, 1.876, -1.557), (5.265, 1.882, -1.546), (5.265, 1.782, -1.546), (5.236, 1.797, 1.522), (2.396, 1.776, -1.557), (5.232, 1.875, 1.574), (2.41, 1.898, 1.574), (2.396, 1.898, -1.557), (5.265, 1.904, -1.546), (5.232, 1.897, 1.574)], [], [(2, 6, 0, 1), (2, 3, 4, 6), (0, 5, 7, 1), (6, 4, 5, 0), (1, 7, 11, 8), (7, 5, 4, 3), (9, 8, 11, 10), (7, 3, 10, 11), (2, 1, 8, 9), (3, 2, 9, 10)])
me_cube_005.polygons.foreach_set('material_index', [1, 1, 1, 1, 2, 1, 2, 2, 2, 2])
_uv = me_cube_005.uv_layers.new(name='UVMap')
_uv.uv.foreach_set('vector', [0.7979, 0.3011, 0.8057, 0.3011, 0.8038, 0.5423, 0.7979, 0.5463, 0.9175, 0.3011, 0.9175, 0.5257, 0.9097, 0.5257, 0.9097, 0.3011, 0.5015, 0.805, 0.5015, 0.5833, 0.5089, 0.5836, 0.5086, 0.8045, 0.7511, 0.5762, 0.9758, 0.5762, 0.9744, 0.8165, 0.7527, 0.8175, 0.5514, 0.7113, 0.5514, 0.6362, 0.552, 0.6362, 0.552, 0.7113, 0.8217, 0.5454, 0.8155, 0.5413, 0.8139, 0.3011, 0.8217, 0.3011, 0.2961, 0.6799, 0.2947, 0.8503, 0.1412, 0.8497, 0.14, 0.6799, 0.2418, 0.4034, 0.2418, 0.3204, 0.2424, 0.3204, 0.2424, 0.4034, 0.2424, 0.2264, 0.2424, 0.3097, 0.2418, 0.3097, 0.2418, 0.2264, 0.4391, 0.6343, 0.4391, 0.7107, 0.4385, 0.7107, 0.4385, 0.6343])
me_cube_005.materials.append(mat_shipexteriorthrusterstatic)
me_cube_005.materials.append(mat_shipinteriorwalls)
me_cube_005.materials.append(mat_shipexterior)
me_cube_005.use_mirror_vertex_groups = False
me_cube_005.update()
me_cube_006 = bpy.data.meshes.new('Cube.006')
me_cube_006.from_pydata([(5.604, -0.00944, 2.296), (5.637, 1.882, -1.046), (5.604, 1.021, 2.136), (5.604, 1.876, 1.574), (7.95, -0.00944, 0.8209), (7.95, 0.5275, 0.8209), (7.95, 1.195, 0.5152), (8.876, 0.9925, -0.4785), (8.876, -0.00944, -0.4785), (5.578, -0.01986, 2.2), (5.624, 1.783, -1.047), (5.58, 0.9895, 2.044), (5.591, 1.79, 1.525), (7.882, -0.01389, 0.7477), (7.884, 0.5077, 0.7478), (7.897, 1.123, 0.4705), (8.797, 0.9385, -0.5068), (8.782, -0.00944, -0.5125), (5.637, -1.882, -1.046), (5.604, -1.021, 2.136), (5.605, -1.871, 1.574), (7.95, -0.5275, 0.8209), (7.95, -1.195, 0.5152), (8.876, -0.9925, -0.4785), (5.624, -1.783, -1.047), (5.58, -0.9895, 2.044), (5.591, -1.79, 1.525), (7.884, -0.5077, 0.7478), (7.897, -1.123, 0.4705), (8.797, -0.9385, -0.5068)], [], [(2, 5, 6, 3), (0, 4, 5, 2), (5, 7, 6), (4, 8, 7, 5), (6, 7, 1), (6, 1, 3), (11, 12, 15, 14), (9, 11, 14, 13), (14, 15, 16), (13, 14, 16, 17), (15, 10, 16), (15, 12, 10), (19, 20, 22, 21), (0, 19, 21, 4), (21, 22, 23), (4, 21, 23, 8), (22, 18, 23), (22, 20, 18), (25, 27, 28, 26), (9, 13, 27, 25), (27, 29, 28), (13, 17, 29, 27), (28, 29, 24), (28, 24, 26)])
_uv = me_cube_006.uv_layers.new(name='UVMap')
_uv.uv.foreach_set('vector', [0.3526, 0.8994, 0.3602, 0.8283, 0.3793, 0.8296, 0.3793, 0.8992, 0.6569, 0.8082, 0.6511, 0.8804, 0.6371, 0.8793, 0.6297, 0.8082, 0.6541, 0.3538, 0.6541, 0.3103, 0.6697, 0.3427, 0.6803, 0.3521, 0.6803, 0.3103, 0.7065, 0.3103, 0.6944, 0.3521, 0.3526, 0.6503, 0.3849, 0.6346, 0.3849, 0.7267, 0.7351, 0.4511, 0.7351, 0.3682, 0.7976, 0.4206, 0.8832, 0.09901, 0.9082, 0.09946, 0.9082, 0.168, 0.8906, 0.1689, 0.548, 0.8997, 0.5213, 0.8997, 0.5285, 0.8298, 0.5421, 0.8288, 0.2709, 0.9582, 0.2564, 0.9481, 0.2709, 0.9161, 0.2365, 0.9691, 0.2229, 0.969, 0.2117, 0.9284, 0.2365, 0.9286, 0.3138, 0.6762, 0.2822, 0.7511, 0.2822, 0.6611, 0.4151, 0.7894, 0.3526, 0.8177, 0.3526, 0.7374, 0.06435, 0.8174, 0.091, 0.8177, 0.091, 0.8873, 0.07185, 0.8885, 0.619, 0.8807, 0.5923, 0.8785, 0.6055, 0.8082, 0.619, 0.8082, 0.6434, 0.3538, 0.6278, 0.3427, 0.6434, 0.3103, 0.547, 0.9521, 0.5335, 0.9521, 0.5213, 0.9104, 0.547, 0.9104, 0.4278, 0.6503, 0.3955, 0.7267, 0.3955, 0.6346, 0.807, 0.5434, 0.7434, 0.5717, 0.7434, 0.4901, 0.8822, 0.4381, 0.8895, 0.3682, 0.9071, 0.3691, 0.9071, 0.4376, 0.39, 0.8993, 0.3958, 0.8283, 0.4087, 0.8293, 0.4157, 0.8993, 0.4268, 0.953, 0.4268, 0.911, 0.4412, 0.9429, 0.2822, 0.9701, 0.2822, 0.9296, 0.3065, 0.9296, 0.2951, 0.9701, 0.2117, 0.6746, 0.2434, 0.6595, 0.2434, 0.7495, 0.8057, 0.5981, 0.8057, 0.6795, 0.744, 0.628])
_ca = me_cube_006.color_attributes.new('Attribute', 'BYTE_COLOR', 'CORNER')
_ca.data.foreach_set('color', [1.0, 1.0, 1.0, 1.0, 1.0, 1.0, 1.0, 1.0, 1.0, 1.0, 1.0, 1.0, 1.0, 1.0, 1.0, 1.0, 1.0, 1.0, 1.0, 1.0, 1.0, 1.0, 1.0, 1.0, 1.0, 1.0, 1.0, 1.0, 1.0, 1.0, 1.0, 1.0, 1.0, 1.0, 1.0, 1.0, 1.0, 1.0, 1.0, 1.0, 1.0, 1.0, 1.0, 1.0, 1.0, 1.0, 1.0, 1.0, 1.0, 1.0, 1.0, 1.0, 1.0, 1.0, 1.0, 1.0, 1.0, 1.0, 1.0, 1.0, 1.0, 1.0, 1.0, 1.0, 1.0, 1.0, 1.0, 1.0, 1.0, 1.0, 1.0, 1.0, 1.0, 1.0, 1.0, 1.0, 1.0, 1.0, 1.0, 1.0, 1.0, 1.0, 1.0, 1.0, 1.0, 1.0, 1.0, 1.0, 1.0, 1.0, 1.0, 1.0, 1.0, 1.0, 1.0, 1.0, 1.0, 1.0, 1.0, 1.0, 1.0, 1.0, 1.0, 1.0, 1.0, 1.0, 1.0, 1.0, 1.0, 1.0, 1.0, 1.0, 1.0, 1.0, 1.0, 1.0, 1.0, 1.0, 1.0, 1.0, 1.0, 1.0, 1.0, 1.0, 1.0, 1.0, 1.0, 1.0, 1.0, 1.0, 1.0, 1.0, 1.0, 1.0, 1.0, 1.0, 1.0, 1.0, 1.0, 1.0, 1.0, 1.0, 1.0, 1.0, 1.0, 1.0, 1.0, 1.0, 1.0, 1.0, 1.0, 1.0, 1.0, 1.0, 1.0, 1.0, 1.0, 1.0, 1.0, 1.0, 1.0, 1.0, 1.0, 1.0, 1.0, 1.0, 1.0, 1.0, 1.0, 1.0, 1.0, 1.0, 1.0, 1.0, 1.0, 1.0, 1.0, 1.0, 1.0, 1.0, 1.0, 1.0, 1.0, 1.0, 1.0, 1.0, 1.0, 1.0, 1.0, 1.0, 1.0, 1.0, 1.0, 1.0, 1.0, 1.0, 1.0, 1.0, 1.0, 1.0, 1.0, 1.0, 1.0, 1.0, 1.0, 1.0, 1.0, 1.0, 1.0, 1.0, 1.0, 1.0, 1.0, 1.0, 1.0, 1.0, 1.0, 1.0, 1.0, 1.0, 1.0, 1.0, 1.0, 1.0, 1.0, 1.0, 1.0, 1.0, 1.0, 1.0, 1.0, 1.0, 1.0, 1.0, 1.0, 1.0, 1.0, 1.0, 1.0, 1.0, 1.0, 1.0, 1.0, 1.0, 1.0, 1.0, 1.0, 1.0, 1.0, 1.0, 1.0, 1.0, 1.0, 1.0, 1.0, 1.0, 1.0, 1.0, 1.0, 1.0, 1.0, 1.0, 1.0, 1.0, 1.0, 1.0, 1.0, 1.0, 1.0, 1.0, 1.0, 1.0, 1.0, 1.0, 1.0, 1.0, 1.0, 1.0, 1.0, 1.0, 1.0, 1.0, 1.0, 1.0, 1.0, 1.0, 1.0, 1.0, 1.0, 1.0, 1.0, 1.0, 1.0, 1.0, 1.0, 1.0, 1.0, 1.0, 1.0, 1.0, 1.0, 1.0, 1.0, 1.0, 1.0, 1.0, 1.0, 1.0, 1.0, 1.0, 1.0, 1.0, 1.0, 1.0, 1.0, 1.0, 1.0, 1.0, 1.0, 1.0, 1.0, 1.0, 1.0, 1.0, 1.0, 1.0, 1.0, 1.0, 1.0, 1.0, 1.0, 1.0, 1.0, 1.0, 1.0, 1.0])
me_cube_006.materials.append(mat_glass)
me_cube_006.use_mirror_vertex_groups = False
me_cube_006.update()
me_cube_003 = bpy.data.meshes.new('Cube.003')
me_cube_003.from_pydata([(-4.717, -3.4, -1.0), (-1.515, -0.2172, 1.0), (-4.717, -0.7705, -1.0), (-1.515, 0.2172, 1.0), (-4.053, -3.4, -1.0), (1.515, -0.2172, 1.0), (-4.053, -0.7705, -1.0), (1.515, 0.2172, 1.0)], [], [(0, 1, 3, 2), (2, 3, 7, 6), (6, 7, 5, 4), (4, 5, 1, 0), (2, 6, 4, 0), (7, 3, 1, 5)])
_uv = me_cube_003.uv_layers.new(name='UVMap')
_uv.uv.foreach_set('vector', [0.1359, 0.5724, 0.1359, 0.4449, 0.1445, 0.4377, 0.1878, 0.5286, 0.343, 0.005322, 0.3657, 0.1035, 0.3366, 0.1761, 0.3366, 0.02123, 0.342, 0.2358, 0.292, 0.3824, 0.2822, 0.3771, 0.2822, 0.2037, 0.3259, 0.01953, 0.3259, 0.193, 0.2822, 0.1282, 0.3163, 0.005322, 0.9304, 0.2834, 0.9475, 0.2834, 0.9475, 0.3513, 0.9304, 0.3513, 0.8278, 0.7025, 0.8278, 0.7807, 0.8166, 0.7807, 0.8166, 0.7025])
me_cube_003.materials.append(mat_shipexteriorlandinggear)
me_cube_003.update()
me_cube_001 = bpy.data.meshes.new('Cube.001')
me_cube_001.from_pydata([(5.596, -1.384, -1.0), (-2.255, -1.0, 1.0), (5.596, 1.384, -1.0), (-2.255, 1.0, 1.0), (6.58, -1.384, -1.0), (1.002, -1.0, 1.0), (6.58, 1.384, -1.0), (1.002, 1.0, 1.0)], [], [(0, 1, 3, 2), (2, 3, 7, 6), (6, 7, 5, 4), (4, 5, 1, 0), (2, 6, 4, 0), (7, 3, 1, 5)])
_uv = me_cube_001.uv_layers.new(name='UVMap')
_uv.uv.foreach_set('vector', [0.2715, 0.005322, 0.2615, 0.2157, 0.2096, 0.2157, 0.1996, 0.005322, 0.1678, 0.216, 0.1678, 0.005322, 0.189, 0.08719, 0.1742, 0.2407, 0.3526, 0.3575, 0.3626, 0.2037, 0.4145, 0.2037, 0.4245, 0.3575, 0.1423, 0.005322, 0.1571, 0.1588, 0.1359, 0.2407, 0.1359, 0.03004, 0.0537, 0.8893, 0.02816, 0.8893, 0.02816, 0.8174, 0.0537, 0.8174, 0.782, 0.2037, 0.782, 0.2882, 0.7301, 0.2882, 0.7301, 0.2037])
me_cube_001.materials.append(mat_shipexteriorlandinggear)
me_cube_001.update()
me_cube_004 = bpy.data.meshes.new('Cube.004')
me_cube_004.from_pydata([(-1.189, -0.1816, 0.06706), (-1.189, -0.1816, 0.2048), (-1.189, 0.6771, 0.06706), (-1.189, 0.6771, 0.2048), (1.189, -0.1816, 0.06706), (1.189, -0.1816, 0.2048), (1.189, 0.6771, 0.06706), (1.189, 0.6771, 0.2048)], [], [(0, 1, 3, 2), (2, 3, 7, 6), (6, 7, 5, 4), (4, 5, 1, 0), (2, 6, 4, 0), (7, 3, 1, 5)])
_uv = me_cube_004.uv_layers.new(name='UVMap')
_uv.uv.foreach_set('vector', [0.8381, 0.7221, 0.7994, 0.7221, 0.7994, 0.361, 0.8381, 0.361, 0.7221, -1.856e-08, 0.7607, -1.687e-08, 0.7607, 1.0, 0.7221, 1.0, 0.7994, -9.884e-09, 0.8381, -1.157e-08, 0.8381, 0.361, 0.7994, 0.361, 0.7607, 1.687e-08, 0.7994, 1.518e-08, 0.7994, 1.0, 0.7607, 1.0, 1.314e-07, 1.0, 1.253e-08, -5.012e-08, 0.361, -6.59e-08, 0.361, 1.0, 0.7221, -3.156e-08, 0.7221, 1.0, 0.361, 1.0, 0.361, -1.578e-08])
me_cube_004.materials.append(mat_shipinteriorfloors)
me_cube_004.update()
me_cube_011 = bpy.data.meshes.new('Cube.011')
me_cube_011.from_pydata([(-1.189, -0.1816, 0.06706), (-1.189, -0.1816, 0.2048), (-1.189, 0.6771, 0.06706), (-1.189, 0.6771, 0.2048), (1.189, -0.1816, 0.06706), (1.189, -0.1816, 0.2048), (1.189, 0.6771, 0.06706), (1.189, 0.6771, 0.2048)], [], [(0, 1, 3, 2), (2, 3, 7, 6), (6, 7, 5, 4), (4, 5, 1, 0), (2, 6, 4, 0), (7, 3, 1, 5)])
_uv = me_cube_011.uv_layers.new(name='UVMap')
_uv.uv.foreach_set('vector', [0.8381, 0.7221, 0.7994, 0.7221, 0.7994, 0.361, 0.8381, 0.361, 0.7221, -1.856e-08, 0.7607, -1.687e-08, 0.7607, 1.0, 0.7221, 1.0, 0.7994, -9.884e-09, 0.8381, -1.157e-08, 0.8381, 0.361, 0.7994, 0.361, 0.7607, 1.687e-08, 0.7994, 1.518e-08, 0.7994, 1.0, 0.7607, 1.0, 1.314e-07, 1.0, 1.253e-08, -5.012e-08, 0.361, -6.59e-08, 0.361, 1.0, 0.7221, -3.156e-08, 0.7221, 1.0, 0.361, 1.0, 0.361, -1.578e-08])
me_cube_011.materials.append(mat_shipinteriorfloors_001)
me_cube_011.update()
me_cube_012 = bpy.data.meshes.new('Cube.012')
me_cube_012.from_pydata([(-1.189, -0.1816, 0.06706), (-1.189, -0.1816, 0.2048), (-1.189, 0.6771, 0.06706), (-1.189, 0.6771, 0.2048), (1.189, -0.1816, 0.06706), (1.189, -0.1816, 0.2048), (1.189, 0.6771, 0.06706), (1.189, 0.6771, 0.2048)], [], [(0, 1, 3, 2), (2, 3, 7, 6), (6, 7, 5, 4), (4, 5, 1, 0), (2, 6, 4, 0), (7, 3, 1, 5)])
_uv = me_cube_012.uv_layers.new(name='UVMap')
_uv.uv.foreach_set('vector', [0.8381, 0.7221, 0.7994, 0.7221, 0.7994, 0.361, 0.8381, 0.361, 0.7221, -1.856e-08, 0.7607, -1.687e-08, 0.7607, 1.0, 0.7221, 1.0, 0.7994, -9.884e-09, 0.8381, -1.157e-08, 0.8381, 0.361, 0.7994, 0.361, 0.7607, 1.687e-08, 0.7994, 1.518e-08, 0.7994, 1.0, 0.7607, 1.0, 1.314e-07, 1.0, 1.253e-08, -5.012e-08, 0.361, -6.59e-08, 0.361, 1.0, 0.7221, -3.156e-08, 0.7221, 1.0, 0.361, 1.0, 0.361, -1.578e-08])
me_cube_012.materials.append(mat_shipinteriorfloors_002)
me_cube_012.update()

# ---- objects
ob_chassis = bpy.data.objects.new('Chassis', me_cube)
ob_engine = bpy.data.objects.new('Engine', me_cube_002)
ob_door = bpy.data.objects.new('Door', me_cube_005)
ob_window = bpy.data.objects.new('Window', me_cube_006)
ob_backlandinggear = bpy.data.objects.new('BackLandingGear', me_cube_003)
ob_frontlandinggear = bpy.data.objects.new('FrontLandingGear', me_cube_001)
ob_stairs = bpy.data.objects.new('Stairs', me_cube_004)
ob_stairs_001 = bpy.data.objects.new('Stairs.001', me_cube_011)
ob_stairs_002 = bpy.data.objects.new('Stairs.002', me_cube_012)

# ---- transforms, parenting, visibility, modifiers, constraints
ob_chassis.location = (0.0, 0.0, 0.0)
ob_chassis.lock_rotations_4d = False
ob_chassis.empty_display_type = 'ARROWS'
ob_chassis.lineart.crease_threshold = 0.0
ob_engine.location = (0.0, 0.0, 0.0)
ob_engine.lock_rotations_4d = False
ob_engine.empty_display_type = 'ARROWS'
ob_engine.lineart.crease_threshold = 0.0
ob_door.parent = ob_chassis
ob_door.location = (0.0, 0.2258, 0.0)
ob_door.lock_rotations_4d = False
ob_door.empty_display_type = 'ARROWS'
ob_door.lineart.crease_threshold = 0.0
ob_window.location = (0.0, 0.0, 0.0)
ob_window.lock_rotations_4d = False
ob_window.empty_display_type = 'ARROWS'
ob_window.visible_shadow = False
ob_window.lineart.crease_threshold = 0.0
ob_backlandinggear.location = (-5.517, -1.538, -2.83)
ob_backlandinggear.rotation_euler = (0.0, -0.0, 0.394)
ob_backlandinggear.scale = (0.3645, 0.3645, 1.0)
_m = ob_backlandinggear.modifiers.new('Boolean', 'BOOLEAN')
_m.object = ob_chassis
_m = ob_backlandinggear.modifiers.new('Mirror', 'MIRROR')
_m.use_axis = (False, True, False)
_m.use_mirror_merge = False
_m.mirror_object = ob_chassis
ob_frontlandinggear.location = (5.413, 0.02756, -3.047)
ob_frontlandinggear.scale = (0.2994, 0.2994, 1.0)
_m = ob_frontlandinggear.modifiers.new('Boolean', 'BOOLEAN')
_m.object = ob_chassis
ob_stairs.location = (3.827, 2.233, -1.9)
ob_stairs_001.location = (3.827, 2.733, -2.3)
ob_stairs_002.location = (3.827, 3.233, -2.7)

# ---- collection membership
col_collection.objects.link(ob_chassis)
col_collection.objects.link(ob_engine)
col_collection.objects.link(ob_door)
col_collection.objects.link(ob_window)
col_collection.objects.link(ob_backlandinggear)
col_collection.objects.link(ob_frontlandinggear)
col_collection.objects.link(ob_stairs)
col_collection.objects.link(ob_stairs_001)
col_collection.objects.link(ob_stairs_002)

# ---- scene / render settings (as saved in the file)
scene.frame_start = 1; scene.frame_end = 250; scene.frame_set(86)
scene.render.engine = 'BLENDER_EEVEE_NEXT'
scene.render.bake_bias = 0.0
scene.render.bake_samples = 0
scene.cycles.sampling_pattern = 'TABULATED_SOBOL'
scene.view_settings.view_transform = 'Filmic'
bpy.context.view_layer.update()

# ---- added for rendering (the .blend has no active camera and no usable light): camera, sun
cam_auto = bpy.data.cameras.new('AutoCamera')
cam_auto.lens = 50.0
cam_auto.sensor_width = 36.0
cam_auto.clip_end = 1000.0
ob_auto_camera = bpy.data.objects.new('AutoCamera', cam_auto)
scene.collection.objects.link(ob_auto_camera)
ob_auto_camera.location = (20.2576, -24.3605, 16.2424)
ob_auto_camera.rotation_euler = (1.09748, -7.21219e-08, 0.694738)
scene.camera = ob_auto_camera
light_auto_sun = bpy.data.lights.new('AutoSun', 'SUN')
light_auto_sun.energy = 3.0
light_auto_sun.angle = 0.0523599
ob_auto_sun = bpy.data.objects.new('AutoSun', light_auto_sun)
scene.collection.objects.link(ob_auto_sun)
ob_auto_sun.rotation_euler = (0.872665, 0.174533, 0.523599)
bpy.context.view_layer.update()
